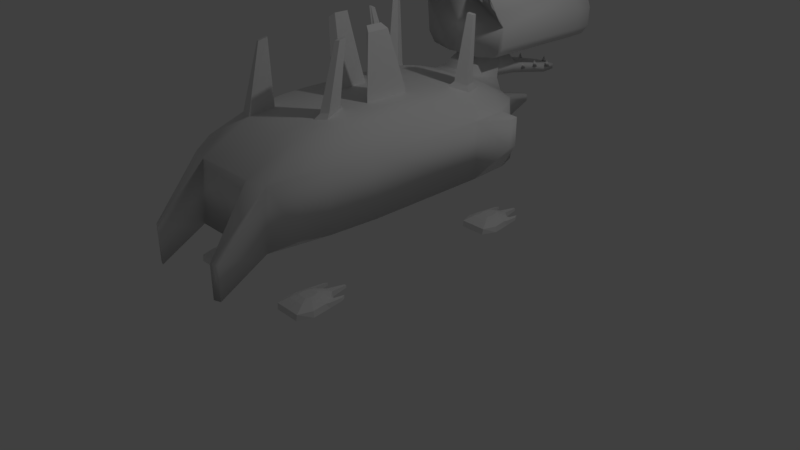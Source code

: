 # Source: e2.blend  (saved by Blender 2.78.0; exported with 4.5.12 LTS)
import bpy
from mathutils import Matrix  # noqa: F401  (used for matrix-valued properties, if any)

bpy.ops.wm.read_factory_settings(use_empty=True)
scene = bpy.context.scene
scene.name = 'Scene'

# ---- collections
col_collection_1 = bpy.data.collections.new('Collection 1'); scene.collection.children.link(col_collection_1)

# ---- materials (node trees are filled in below, after node groups)
mat_body_mat = bpy.data.materials.new('body-mat')
mat_body_mat.alpha_threshold = 0.0
mat_body_mat.use_transparent_shadow = False
mat_body_mat.roughness = 0.5
mat_head_mat = bpy.data.materials.new('head-mat')
mat_head_mat.alpha_threshold = 0.0
mat_head_mat.use_transparent_shadow = False
mat_head_mat.roughness = 0.5
mat_pins_mat = bpy.data.materials.new('pins-mat')
mat_pins_mat.alpha_threshold = 0.0
mat_pins_mat.use_transparent_shadow = False
mat_pins_mat.roughness = 0.5
mat_foot_mat = bpy.data.materials.new('foot-mat')
mat_foot_mat.alpha_threshold = 0.0
mat_foot_mat.use_transparent_shadow = False
mat_foot_mat.roughness = 0.5

# ---- material node trees

# ---- world
world_world = bpy.data.worlds.new('World'); scene.world = world_world
world_world.color = (0.05088, 0.05088, 0.05088)
world_world.use_sun_shadow = False
world_world.sun_shadow_jitter_overblur = 0.0
world_world.cycles.sampling_method = 'MANUAL'

# ---- cameras
cam_camera = bpy.data.cameras.new('Camera')
cam_camera.clip_end = 100.0
cam_camera.lens = 35.0
cam_camera.sensor_width = 32.0
cam_camera.sensor_height = 18.0
cam_camera.ortho_scale = 7.314
cam_camera.dof.focus_distance = 0.0
cam_camera.dof.aperture_fstop = 128.0

# ---- lights
light_lamp = bpy.data.lights.new('Lamp', 'POINT')
light_lamp.transmission_factor = 0.0
light_lamp.cutoff_distance = 30.0
light_lamp.energy = 100.0
light_lamp.shadow_buffer_clip_start = 1.001
light_lamp.shadow_soft_size = 0.1
light_lamp.shadow_maximum_resolution = 0.006
light_lamp.use_absolute_resolution = True

# ---- meshes
me_cube_006 = bpy.data.meshes.new('Cube.006')
me_cube_006.from_pydata([(0.2975, -0.738, 2.629), (0.51, -0.7069, 2.629), (0.9937, -0.3652, 0.6507), (0.4046, -1.041, 0.4525), (0.9502, -0.6865, 0.6507), (0.8446, -0.8446, 0.6507), (0.682, -1.002, 0.4525), (0.4099, -1.006, 1.963), (0.9608, -0.3817, 2.109), (0.6648, -0.9672, 1.963), (0.8174, -0.8174, 2.109), (0.92, -0.6639, 2.109), (-0.4037, -1.039, 0.4361), (-0.9937, -0.4412, 0.6507), (-0.6829, -0.9986, 0.4361), (-0.8446, -0.8598, 0.6507), (-0.9502, -0.7625, 0.6507), (-0.9608, -0.4501, 2.109), (-0.4092, -1.003, 1.965), (-0.92, -0.7323, 2.109), (-0.8174, -0.8288, 2.109), (-0.6655, -0.9647, 1.965), (-1.025, 0.401, 0.6874), (-0.3687, 1.003, 0.6277), (-0.9856, 0.6885, 0.6874), (-0.8446, 0.8446, 0.6507), (-0.6865, 0.9502, 0.6507), (-0.401, 0.9792, 2.138), (-0.9926, 0.407, 2.141), (-0.6639, 0.92, 2.109), (-0.8174, 0.8174, 2.109), (-0.9543, 0.6701, 2.141), (0.3687, 1.003, 0.6277), (1.026, 0.4124, 0.7029), (0.6865, 0.9502, 0.6507), (0.8446, 0.8446, 0.6507), (0.987, 0.6871, 0.7029), (0.9935, 0.4161, 2.141), (0.401, 0.9792, 2.138), (0.9555, 0.6689, 2.141), (0.8174, 0.8174, 2.109), (0.6639, 0.92, 2.109), (0.6261, -0.6261, 2.633), (0.7049, -0.5082, 2.633), (0.738, -0.2975, 2.629), (-0.2873, -0.7304, 2.72), (-0.4807, -0.7008, 2.708), (-0.6261, -0.6261, 2.633), (-0.7069, -0.5214, 2.629), (-0.738, -0.3089, 2.629), (-0.51, 0.7069, 2.629), (-0.3105, 0.7353, 2.633), (-0.6261, 0.6261, 2.633), (-0.7049, 0.5082, 2.633), (-0.738, 0.2975, 2.629), (0.7049, 0.5082, 2.633), (0.738, 0.2975, 2.629), (0.6261, 0.6261, 2.633), (0.51, 0.7069, 2.629), (0.3105, 0.7353, 2.633), (-0.2222, -0.5783, 2.811), (-0.3771, -0.557, 2.815), (0.5723, -0.2284, 2.815), (0.551, -0.3973, 2.815), (0.4911, -0.4911, 2.815), (0.3973, -0.551, 2.815), (0.2284, -0.5723, 2.815), (-0.4894, -0.4894, 2.815), (-0.548, -0.3954, 2.815), (-0.5723, -0.2284, 2.815), (-0.3954, 0.548, 2.815), (-0.2284, 0.5723, 2.815), (-0.4894, 0.4894, 2.815), (-0.551, 0.3973, 2.815), (-0.5723, 0.2284, 2.815), (0.551, 0.3973, 2.815), (0.5723, 0.2284, 2.815), (0.4894, 0.4894, 2.815), (0.3954, 0.548, 2.815), (0.2284, 0.5723, 2.815), (-1.181, 0.6819, 1.275), (-1.181, 0.6819, 2.082), (-1.196, 0.6047, 2.082), (-1.196, 0.6047, 1.275), (1.19, 0.6743, 2.104), (1.204, 0.603, 2.104), (1.204, 0.603, 1.358), (1.19, 0.6743, 1.358), (-0.3319, 0.9794, 2.454), (0.3319, 0.9794, 2.454), (-0.2701, 0.787, 2.684), (0.2701, 0.787, 2.684), (-0.2164, 1.065, 2.983), (0.2164, 1.065, 2.983), (-0.1799, 0.9386, 3.134), (0.1799, 0.9386, 3.134), (-0.6403, -1.269, -0.3583), (-0.5511, -1.286, -0.3583), (-0.5511, -1.286, 0.5738), (-0.6403, -1.269, 0.5738), (0.6366, -1.288, 0.5805), (0.5548, -1.305, 0.5805), (0.5548, -1.305, -0.2746), (0.6366, -1.288, -0.2746), (-0.1924, 1.119, 1.702), (-0.1924, 1.119, 0.9325), (0.1924, 1.119, 0.9325), (0.1924, 1.119, 1.702), (-0.04567, 1.486, 1.409), (-0.04567, 1.486, 1.226), (0.04567, 1.486, 1.226), (0.04567, 1.486, 1.409)], [], [(3, 7, 18, 12), (32, 23, 105, 106), (44, 56, 76, 62), (7, 3, 102, 101), (9, 6, 5, 10), (10, 5, 4, 11), (11, 4, 2, 8), (22, 24, 25, 26, 23, 32, 34, 35, 36, 33, 2, 4, 5, 6, 3, 12, 14, 15, 16, 13), (18, 21, 99, 98), (14, 21, 20, 15), (15, 20, 19, 16), (16, 19, 17, 13), (13, 17, 28, 22), (27, 23, 26, 29), (29, 26, 25, 30), (30, 25, 24, 31), (24, 22, 83, 80), (30, 31, 53, 52), (33, 36, 87, 86), (39, 36, 35, 40), (40, 35, 34, 41), (41, 34, 32, 38), (33, 37, 8, 2), (20, 21, 46, 47), (17, 19, 48, 49), (40, 41, 58, 57), (37, 39, 55, 56), (10, 11, 43, 42), (27, 29, 50, 51), (18, 7, 0, 45), (41, 38, 59, 58), (51, 59, 91, 90), (21, 18, 45, 46), (31, 28, 54, 53), (28, 17, 49, 54), (7, 9, 1, 0), (19, 20, 47, 48), (39, 40, 57, 55), (29, 30, 52, 50), (8, 37, 56, 44), (9, 10, 42, 1), (11, 8, 44, 43), (49, 48, 68, 69), (48, 47, 67, 68), (53, 54, 74, 73), (1, 42, 64, 65), (58, 59, 79, 78), (43, 44, 62, 63), (50, 52, 72, 70), (57, 58, 78, 77), (51, 50, 70, 71), (56, 55, 75, 76), (0, 1, 65, 66), (45, 0, 66, 60), (54, 49, 69, 74), (59, 51, 71, 79), (52, 53, 73, 72), (47, 46, 61, 67), (42, 43, 63, 64), (46, 45, 60, 61), (55, 57, 77, 75), (81, 80, 83, 82), (22, 28, 82, 83), (31, 24, 80, 81), (28, 31, 81, 82), (85, 86, 87, 84), (36, 39, 84, 87), (39, 37, 85, 84), (37, 33, 86, 85), (88, 90, 94, 92), (59, 38, 89, 91), (38, 27, 88, 89), (27, 51, 90, 88), (93, 92, 94, 95), (91, 89, 93, 95), (89, 88, 92, 93), (90, 91, 95, 94), (97, 98, 99, 96), (21, 14, 96, 99), (14, 12, 97, 96), (12, 18, 98, 97), (101, 102, 103, 100), (3, 6, 103, 102), (6, 9, 100, 103), (9, 7, 101, 100), (106, 105, 109, 110), (23, 27, 104, 105), (27, 38, 107, 104), (38, 32, 106, 107), (109, 108, 111, 110), (104, 107, 111, 108), (105, 104, 108, 109), (107, 106, 110, 111), (60, 66, 65, 64, 63, 62, 76, 75, 77, 78, 79, 71, 70, 72, 73, 74, 69, 68, 67, 61)])
me_cube_006.polygons.foreach_set('use_smooth', [True] * 94)
_uv = me_cube_006.uv_layers.new(name='UVMap')
_uv.uv.foreach_set('vector', [0.3756, 0.4194, 0.3798, 0.1611, 0.5107, 0.1679, 0.5047, 0.4293, 0.7345, 0.002511, 0.8536, 0.0, 0.8276, 0.0535, 0.7655, 0.05482, 0.1326, 0.5129, 0.2285, 0.5224, 0.2131, 0.557, 0.1395, 0.5497, 0.9635, 0.5747, 0.9635, 0.8352, 0.9261, 0.9572, 0.9228, 0.8099, 0.03312, 0.3892, 0.04841, 0.1286, 0.07268, 0.1617, 0.05683, 0.4134, 0.05683, 0.4134, 0.07268, 0.1617, 0.09925, 0.1619, 0.08263, 0.4136, 0.08263, 0.4136, 0.09925, 0.1619, 0.1514, 0.1661, 0.1285, 0.4172, 0.3202, 0.6788, 0.3265, 0.6289, 0.3493, 0.6023, 0.3748, 0.5839, 0.4263, 0.5749, 0.5458, 0.5747, 0.5973, 0.5835, 0.6229, 0.6018, 0.646, 0.6284, 0.6525, 0.676, 0.6474, 0.8117, 0.6405, 0.8675, 0.6234, 0.8949, 0.597, 0.9249, 0.5521, 0.9319, 0.4212, 0.9319, 0.3759, 0.925, 0.3498, 0.8981, 0.3327, 0.8812, 0.3255, 0.8255, 0.5107, 0.1679, 0.5527, 0.1688, 0.5367, 0.4161, 0.522, 0.4159, 0.5504, 0.4303, 0.5527, 0.1688, 0.581, 0.1409, 0.5805, 0.3903, 0.5805, 0.3903, 0.581, 0.1409, 0.6, 0.1384, 0.6, 0.3878, 0.0, 0.9447, 0.005918, 0.6928, 0.05076, 0.6946, 0.0511, 0.9467, 0.0511, 0.9467, 0.05076, 0.6946, 0.1884, 0.6921, 0.1864, 0.9435, 0.8634, 0.2627, 0.8536, 0.0, 0.9042, 0.002979, 0.9049, 0.2568, 0.9049, 0.2568, 0.9042, 0.002979, 0.9284, 0.002569, 0.9284, 0.2564, 0.2574, 0.6947, 0.2608, 0.9467, 0.2334, 0.9433, 0.2315, 0.692, 0.9754, 0.2356, 0.9284, 0.2356, 0.959, 0.1391, 0.9717, 0.139, 0.2574, 0.6947, 0.2315, 0.692, 0.2095, 0.6008, 0.2298, 0.5992, 0.2763, 0.1868, 0.3202, 0.1921, 0.3113, 0.3001, 0.2999, 0.2987, 0.6403, 0.2683, 0.6308, 0.01808, 0.6557, 0.008321, 0.6645, 0.262, 0.6645, 0.262, 0.6557, 0.008321, 0.6826, 0.007655, 0.6906, 0.2613, 0.6906, 0.2613, 0.6826, 0.007655, 0.7345, 0.002511, 0.7339, 0.2655, 0.2763, 0.1868, 0.2569, 0.4349, 0.1285, 0.4172, 0.1514, 0.1661, 0.581, 0.1409, 0.5527, 0.1688, 0.5323, 0.03133, 0.5573, 0.04282, 0.05076, 0.6946, 0.005918, 0.6928, 0.04351, 0.5985, 0.07726, 0.5999, 0.6645, 0.262, 0.6906, 0.2613, 0.7143, 0.3516, 0.6946, 0.3527, 0.2569, 0.4349, 0.2972, 0.4398, 0.262, 0.5271, 0.2285, 0.5224, 0.05683, 0.4134, 0.08263, 0.4136, 0.09831, 0.5109, 0.07849, 0.5107, 0.8634, 0.2627, 0.9049, 0.2568, 0.879, 0.3482, 0.8472, 0.3494, 0.5107, 0.1679, 0.3798, 0.1611, 0.4068, 0.03921, 0.5007, 0.02858, 0.6906, 0.2613, 0.7339, 0.2655, 0.7469, 0.3515, 0.7143, 0.3516, 0.6864, 0.4382, 0.6864, 0.5449, 0.6766, 0.5369, 0.6766, 0.444, 0.5527, 0.1688, 0.5107, 0.1679, 0.5007, 0.02858, 0.5323, 0.03133, 0.2315, 0.692, 0.1884, 0.6921, 0.175, 0.6016, 0.2095, 0.6008, 0.1884, 0.6921, 0.05076, 0.6946, 0.07726, 0.5999, 0.175, 0.6016, 0.3798, 0.1611, 0.3401, 0.1575, 0.3737, 0.03622, 0.4068, 0.03921, 0.6, 0.1384, 0.581, 0.1409, 0.5573, 0.04282, 0.573, 0.04044, 0.2972, 0.4398, 0.3202, 0.4395, 0.2802, 0.5308, 0.262, 0.5271, 0.9049, 0.2568, 0.9284, 0.2564, 0.8967, 0.3485, 0.879, 0.3482, 0.1285, 0.4172, 0.2569, 0.4349, 0.2285, 0.5224, 0.1326, 0.5129, 0.3401, 0.1575, 0.3202, 0.126, 0.3573, 0.03172, 0.3737, 0.03622, 0.08263, 0.4136, 0.1285, 0.4172, 0.1326, 0.5129, 0.09831, 0.5109, 0.07726, 0.5999, 0.04351, 0.5985, 0.06641, 0.563, 0.09296, 0.564, 0.6525, 0.6122, 0.6657, 0.5941, 0.6891, 0.6215, 0.6795, 0.6378, 0.2095, 0.6008, 0.175, 0.6016, 0.1666, 0.5653, 0.1942, 0.5652, 0.8496, 0.5801, 0.8683, 0.5941, 0.8477, 0.6212, 0.8326, 0.6109, 0.7143, 0.3516, 0.7469, 0.3515, 0.7587, 0.3832, 0.7314, 0.3838, 0.09831, 0.5109, 0.1326, 0.5129, 0.1395, 0.5497, 0.1121, 0.5474, 0.6832, 0.8245, 0.6645, 0.8106, 0.6882, 0.7907, 0.7033, 0.8008, 0.8671, 0.8106, 0.8482, 0.8245, 0.8313, 0.8008, 0.8466, 0.7907, 0.8472, 0.3494, 0.879, 0.3482, 0.859, 0.3812, 0.8324, 0.3817, 0.2285, 0.5224, 0.262, 0.5271, 0.2401, 0.5601, 0.2131, 0.557, 0.4068, 0.03921, 0.3737, 0.03622, 0.3964, 0.0, 0.4228, 0.00225, 0.7213, 0.5779, 0.8152, 0.5747, 0.8053, 0.6072, 0.7324, 0.6061, 0.175, 0.6016, 0.07726, 0.5999, 0.09296, 0.564, 0.1666, 0.5653, 0.7469, 0.3515, 0.8472, 0.3494, 0.8324, 0.3817, 0.7587, 0.3832, 0.2298, 0.5992, 0.2095, 0.6008, 0.1942, 0.5652, 0.21, 0.564, 0.6657, 0.5941, 0.6899, 0.5828, 0.7073, 0.6098, 0.6891, 0.6215, 0.8683, 0.5941, 0.8809, 0.6145, 0.8574, 0.6375, 0.8477, 0.6212, 0.6899, 0.5828, 0.7213, 0.5779, 0.7324, 0.6061, 0.7073, 0.6098, 0.262, 0.5271, 0.2802, 0.5308, 0.2543, 0.563, 0.2401, 0.5601, 0.9724, 0.0, 0.9717, 0.139, 0.959, 0.1391, 0.9597, 0.0001136, 0.9661, 0.2356, 0.9661, 0.4835, 0.9284, 0.4785, 0.9312, 0.3412, 1.0, 0.5747, 1.0, 0.8278, 0.9664, 0.7262, 0.9635, 0.5859, 0.8878, 0.4382, 0.8878, 0.4841, 0.8508, 0.4793, 0.8502, 0.4658, 0.2897, 0.4268, 0.2999, 0.2987, 0.3113, 0.3001, 0.3011, 0.4283, 0.6308, 0.01808, 0.6403, 0.2683, 0.6024, 0.2625, 0.6, 0.1328, 0.888, 0.4841, 0.888, 0.5283, 0.8502, 0.5028, 0.8507, 0.4902, 0.2569, 0.4349, 0.2763, 0.1868, 0.2999, 0.2987, 0.2897, 0.4268, 0.6948, 0.9442, 0.6603, 0.9068, 0.6772, 0.8245, 0.6999, 0.849, 0.6999, 0.9075, 0.7471, 0.8245, 0.7419, 0.8803, 0.7071, 0.918, 0.7339, 0.2655, 0.8634, 0.2627, 0.8532, 0.3179, 0.7461, 0.3202, 0.6999, 1.0, 0.6525, 0.9175, 0.6603, 0.9068, 0.6948, 0.9442, 0.7676, 0.4118, 0.8374, 0.4103, 0.8304, 0.4369, 0.7723, 0.4382, 0.7071, 0.918, 0.7419, 0.8803, 0.7471, 0.9752, 0.7242, 0.9999, 0.7461, 0.3202, 0.8532, 0.3179, 0.8374, 0.4103, 0.7676, 0.4118, 0.6766, 0.444, 0.6766, 0.5369, 0.6, 0.5199, 0.6, 0.458, 0.5194, 0.5746, 0.522, 0.4159, 0.5367, 0.4161, 0.5342, 0.5747, 0.3041, 0.563, 0.3041, 0.8269, 0.2642, 0.9632, 0.2608, 0.8026, 0.7927, 0.9625, 0.7471, 0.9625, 0.7677, 0.8245, 0.7823, 0.8245, 0.9228, 0.7098, 0.9228, 0.9739, 0.8809, 0.7355, 0.8844, 0.5747, 0.3449, 0.4056, 0.3425, 0.5512, 0.3299, 0.5499, 0.3323, 0.4043, 0.8502, 0.5644, 0.8059, 0.5644, 0.8094, 0.4382, 0.8224, 0.4382, 0.04841, 0.1286, 0.03312, 0.3892, 0.0, 0.147, 0.0117, 0.0, 0.3401, 0.1575, 0.3798, 0.1611, 0.3449, 0.4056, 0.3323, 0.4043, 0.855, 0.8921, 0.7927, 0.8921, 0.8166, 0.8245, 0.8314, 0.8245, 0.8536, 0.0, 0.8634, 0.2627, 0.8301, 0.1874, 0.8276, 0.0535, 0.8634, 0.2627, 0.7339, 0.2655, 0.768, 0.1888, 0.8301, 0.1874, 0.7339, 0.2655, 0.7345, 0.002511, 0.7655, 0.05482, 0.768, 0.1888, 0.3041, 0.5948, 0.3041, 0.563, 0.3189, 0.563, 0.3189, 0.5948, 0.7927, 0.959, 0.7927, 0.8921, 0.8461, 0.9205, 0.8461, 0.9363, 0.7479, 0.4382, 0.7479, 0.5708, 0.6864, 0.5229, 0.6864, 0.4914, 0.8059, 0.4382, 0.8059, 0.571, 0.7479, 0.5166, 0.7479, 0.485, 0.7324, 0.6061, 0.8053, 0.6072, 0.8326, 0.6109, 0.8477, 0.6212, 0.8574, 0.6375, 0.8606, 0.6666, 0.8602, 0.7456, 0.8566, 0.7748, 0.8466, 0.7907, 0.8313, 0.8008, 0.8043, 0.805, 0.7304, 0.805, 0.7033, 0.8008, 0.6882, 0.7907, 0.6783, 0.7748, 0.675, 0.7456, 0.6754, 0.6666, 0.6795, 0.6378, 0.6891, 0.6215, 0.7073, 0.6098])
me_cube_006.materials.append(mat_body_mat)
me_cube_006.use_remesh_preserve_volume = False
me_cube_006.use_remesh_preserve_attributes = False
me_cube_006.use_mirror_vertex_groups = False
me_cube_006.update()
me_cube_001 = bpy.data.meshes.new('Cube.001')
me_cube_001.from_pydata([(-0.2068, 0.9515, 3.055), (-0.2335, 0.9403, 2.712), (-0.03116, 0.8303, 4.65), (-0.6246, 0.8303, 3.949), (-0.2298, 0.8303, 4.594), (-0.4414, 0.7865, 4.519), (-0.5671, 0.7865, 4.331), (-0.6267, 1.589, 3.966), (-0.02091, 1.589, 4.652), (-0.5704, 1.549, 4.317), (-0.442, 1.549, 4.509), (-0.2314, 1.589, 4.598), (0.6443, 0.8303, 3.949), (0.05081, 0.8303, 4.65), (0.5898, 0.7843, 4.332), (0.4634, 0.7843, 4.521), (0.2495, 0.8303, 4.594), (0.04056, 1.589, 4.652), (0.6463, 1.589, 3.966), (0.2511, 1.589, 4.598), (0.4636, 1.552, 4.511), (0.5926, 1.552, 4.318), (0.2619, 0.8303, 3.067), (0.6367, 0.8303, 3.442), (0.5361, 0.8303, 3.168), (0.6407, 1.589, 3.425), (0.2792, 1.589, 3.063), (0.5417, 1.589, 3.162), (-0.6171, 0.8303, 3.442), (-0.2422, 0.8303, 3.067), (-0.5165, 0.8303, 3.168), (-0.2595, 1.589, 3.063), (-0.621, 1.589, 3.425), (-0.522, 1.589, 3.162), (-0.2496, 1.187, 2.673), (-0.2068, 1.13, 3.055), (0.2484, 0.9403, 2.712), (0.2216, 0.9515, 3.055), (0.2645, 1.187, 2.673), (0.2216, 1.13, 3.055), (0.2484, 1.19, 2.377), (-0.2335, 1.19, 2.377), (-0.2068, 0.9515, 2.435), (0.2216, 0.9515, 2.435), (0.2314, 1.534, 2.329), (-0.2166, 1.534, 2.329), (0.2314, 1.534, 2.109), (-0.2166, 1.534, 2.109), (0.1538, 1.685, 2.198), (-0.139, 1.685, 2.198), (0.1538, 1.685, 2.054), (-0.139, 1.685, 2.054), (0.2062, 1.558, 2.258), (0.2215, 1.535, 2.258), (0.01501, 1.69, 2.181), (0.01501, 1.669, 2.368), (0.05518, 1.676, 2.181), (0.2712, 1.535, 2.258), (0.03984, 1.652, 2.181), (0.2865, 1.558, 2.258), (-0.009814, 1.652, 2.181), (0.2464, 1.552, 2.445), (-0.02516, 1.676, 2.181), (0.2464, 1.573, 2.258), (-0.265, 1.558, 2.258), (-0.2497, 1.535, 2.258), (-0.2, 1.535, 2.258), (-0.1847, 1.558, 2.258), (-0.2249, 1.552, 2.445), (-0.2249, 1.573, 2.258), (0.2062, 1.421, 2.366), (0.2215, 1.398, 2.366), (0.2712, 1.398, 2.366), (0.2865, 1.421, 2.366), (0.2464, 1.415, 2.552), (0.2464, 1.436, 2.366), (-0.265, 1.421, 2.366), (-0.2497, 1.398, 2.366), (-0.2, 1.398, 2.366), (-0.1847, 1.421, 2.366), (-0.2249, 1.415, 2.552), (-0.2249, 1.436, 2.366), (0.2062, 1.294, 2.419), (0.2215, 1.27, 2.419), (0.2712, 1.27, 2.419), (0.2865, 1.294, 2.419), (0.2464, 1.287, 2.606), (0.2464, 1.308, 2.419), (-0.265, 1.294, 2.419), (-0.2497, 1.27, 2.419), (-0.2, 1.27, 2.419), (-0.1847, 1.294, 2.419), (-0.2249, 1.287, 2.606), (-0.2249, 1.308, 2.419), (-0.4897, 1.1, 4.846), (-0.4897, 0.7234, 4.846), (-0.5387, 0.7234, 4.772), (-0.5387, 1.1, 4.772), (0.5262, 0.7159, 4.859), (0.5262, 1.115, 4.859), (0.5781, 1.115, 4.781), (0.5781, 0.7159, 4.781), (-0.02091, 1.744, 4.537), (-0.2117, 1.752, 4.495), (-0.3994, 1.752, 4.369), (-0.5343, 1.744, 4.167), (-0.5852, 1.744, 3.892), (0.2313, 1.752, 4.495), (0.04056, 1.744, 4.537), (0.4191, 1.752, 4.369), (0.5539, 1.744, 4.167), (0.6048, 1.744, 3.892), (0.2585, 1.744, 3.052), (0.5063, 1.744, 3.145), (0.5992, 1.744, 3.393), (-0.4866, 1.744, 3.145), (-0.2388, 1.744, 3.052), (-0.5795, 1.744, 3.393), (-0.01001, 1.866, 3.89), (-0.1179, 1.881, 3.839), (-0.2263, 1.881, 3.767), (-0.3212, 1.866, 3.665), (-0.3525, 1.866, 3.495), (0.1376, 1.881, 3.839), (0.02966, 1.866, 3.89), (0.2459, 1.881, 3.767), (0.3409, 1.866, 3.665), (0.3721, 1.866, 3.495), (0.1594, 1.866, 2.986), (0.3117, 1.866, 3.042), (0.3685, 1.866, 3.195), (-0.292, 1.866, 3.042), (-0.1398, 1.866, 2.986), (-0.3488, 1.866, 3.195), (-0.1787, 1.839, 4.358), (-0.2718, 1.839, 4.296), (0.2914, 1.839, 4.296), (0.1984, 1.839, 4.358), (-0.1026, 1.926, 3.917), (-0.1656, 1.926, 3.875), (0.1852, 1.926, 3.875), (0.1223, 1.926, 3.917)], [], [(28, 3, 7, 32), (1, 0, 35, 34), (22, 24, 23, 12, 14, 15, 16, 13, 2, 4, 5, 6, 3, 28, 30, 29), (19, 20, 109, 107), (2, 8, 11, 4), (4, 11, 10, 5), (9, 6, 96, 97), (6, 9, 7, 3), (17, 13, 16, 19), (19, 16, 15, 20), (20, 15, 98, 99), (21, 14, 12, 18), (17, 8, 2, 13), (22, 26, 27, 24), (24, 27, 25, 23), (25, 18, 12, 23), (31, 29, 30, 33), (33, 30, 28, 32), (31, 26, 22, 29), (34, 35, 39, 38), (38, 39, 37, 36), (36, 37, 0, 1), (36, 1, 42, 43), (39, 35, 0, 37), (41, 40, 43, 42), (38, 36, 43, 40), (38, 40, 46, 44), (1, 34, 41, 42), (44, 46, 50, 48), (41, 34, 45, 47), (34, 38, 44, 45), (40, 41, 47, 46), (49, 48, 50, 51), (47, 45, 49, 51), (45, 44, 48, 49), (46, 47, 51, 50), (66, 68, 65), (52, 61, 63), (54, 55, 56), (67, 68, 66), (53, 61, 52), (56, 55, 58), (64, 68, 69), (57, 61, 53), (58, 55, 60), (59, 61, 57), (63, 61, 59), (60, 55, 62), (65, 68, 64), (63, 59, 57, 53, 52), (62, 55, 54), (54, 56, 58, 60, 62), (69, 68, 67), (69, 67, 66, 65, 64), (78, 80, 77), (70, 74, 75), (79, 80, 78), (71, 74, 70), (76, 80, 81), (72, 74, 71), (73, 74, 72), (75, 74, 73), (77, 80, 76), (75, 73, 72, 71, 70), (81, 80, 79), (81, 79, 78, 77, 76), (90, 92, 89), (82, 86, 87), (91, 92, 90), (83, 86, 82), (88, 92, 93), (84, 86, 83), (85, 86, 84), (87, 86, 85), (89, 92, 88), (87, 85, 84, 83, 82), (93, 92, 91), (93, 91, 90, 89, 88), (95, 94, 97, 96), (5, 10, 94, 95), (6, 5, 95, 96), (10, 9, 97, 94), (99, 98, 101, 100), (21, 20, 99, 100), (15, 14, 101, 98), (14, 21, 100, 101), (117, 106, 122, 133), (11, 8, 102, 103), (31, 33, 115, 116), (25, 27, 113, 114), (33, 32, 117, 115), (32, 7, 106, 117), (8, 17, 108, 102), (10, 11, 103, 104), (7, 9, 105, 106), (20, 21, 110, 109), (27, 26, 112, 113), (17, 19, 107, 108), (18, 25, 114, 111), (26, 31, 116, 112), (21, 18, 111, 110), (9, 10, 104, 105), (132, 131, 133, 122, 121, 120, 119, 118, 124, 123, 125, 126, 127, 130, 129, 128), (106, 105, 121, 122), (113, 112, 128, 129), (102, 108, 124, 118), (112, 116, 132, 128), (105, 104, 120, 121), (110, 111, 127, 126), (115, 117, 133, 131), (116, 115, 131, 132), (120, 104, 135, 139), (103, 102, 118, 119), (109, 110, 126, 125), (111, 114, 130, 127), (103, 119, 138, 134), (108, 107, 123, 124), (114, 113, 129, 130), (135, 134, 138, 139), (137, 136, 140, 141), (109, 125, 140, 136), (125, 123, 141, 140), (119, 120, 139, 138), (107, 109, 136, 137), (104, 103, 134, 135), (123, 107, 137, 141)])
me_cube_001.polygons.foreach_set('use_smooth', [True] * 126)
_uv = me_cube_001.uv_layers.new(name='UVMap')
_uv.uv.foreach_set('vector', [0.01317, 0.1, 0.01349, 0.2671, 0.2532, 0.2725, 0.2528, 0.09435, 0.8471, 0.5499, 0.9332, 0.543, 0.9348, 0.5934, 0.8379, 0.6059, 0.9021, 0.01545, 0.9515, 0.03274, 0.9696, 0.07987, 0.9709, 0.167, 0.9611, 0.2338, 0.9384, 0.2663, 0.8998, 0.2778, 0.8641, 0.2874, 0.8493, 0.2874, 0.8135, 0.2778, 0.7754, 0.2659, 0.7528, 0.2335, 0.7424, 0.167, 0.7438, 0.07987, 0.7619, 0.03274, 0.8113, 0.01545, 0.4981, 0.7396, 0.4981, 0.7883, 0.4603, 0.7892, 0.4709, 0.7427, 0.6567, 0.6821, 0.4962, 0.6882, 0.4951, 0.6454, 0.6557, 0.6416, 0.6557, 0.6416, 0.4951, 0.6454, 0.5025, 0.6023, 0.6639, 0.5983, 0.9506, 0.9764, 0.7784, 0.9716, 0.7656, 0.8675, 0.8507, 0.8682, 0.001154, 0.392, 0.242, 0.3874, 0.2532, 0.2725, 0.01349, 0.2671, 0.4965, 0.7008, 0.6571, 0.6988, 0.6582, 0.7392, 0.4981, 0.7396, 0.4981, 0.7396, 0.6582, 0.7392, 0.669, 0.7824, 0.4981, 0.7883, 0.9525, 0.7701, 0.7791, 0.771, 0.7663, 0.8503, 0.8515, 0.851, 0.2428, 0.3878, 0.0003809, 0.3924, 0.01347, 0.2671, 0.2532, 0.2726, 0.4965, 0.7008, 0.4962, 0.6882, 0.6567, 0.6821, 0.6571, 0.6988, 0.007348, 0.7548, 0.1432, 0.7546, 0.1407, 0.8046, 0.004843, 0.807, 0.01492, 0.008275, 0.2545, 0.006535, 0.2528, 0.09444, 0.01314, 0.1001, 0.2528, 0.09444, 0.2532, 0.2726, 0.01347, 0.2671, 0.01314, 0.1001, 0.1406, 0.6521, 0.004925, 0.6589, -0.0002162, 0.6068, 0.1356, 0.6023, 0.2545, 0.006502, 0.01492, 0.008275, 0.01317, 0.1, 0.2528, 0.09435, 0.1406, 0.6521, 0.1432, 0.7546, 0.007348, 0.7548, 0.004925, 0.6589, 0.4136, 0.554, 0.3169, 0.5428, 0.3169, 0.4316, 0.4137, 0.4205, 0.838, 0.3688, 0.9348, 0.3814, 0.9332, 0.4318, 0.8471, 0.4248, 0.8471, 0.4248, 0.9332, 0.4318, 0.9332, 0.543, 0.8471, 0.5499, 0.8471, 0.4248, 0.8471, 0.5499, 0.7778, 0.543, 0.7778, 0.4318, 0.9796, 0.4336, 0.9796, 0.5411, 0.9332, 0.543, 0.9332, 0.4318, 0.7169, 0.5499, 0.7169, 0.4248, 0.7778, 0.4318, 0.7778, 0.543, 0.838, 0.3688, 0.8471, 0.4248, 0.7778, 0.4318, 0.7631, 0.3689, 0.838, 0.3688, 0.7631, 0.3689, 0.6966, 0.2813, 0.7523, 0.2805, 0.8471, 0.5499, 0.8379, 0.6059, 0.7631, 0.6059, 0.7778, 0.543, 0.7523, 0.2805, 0.6966, 0.2813, 0.6838, 0.2415, 0.7201, 0.241, 0.7631, 0.6059, 0.8379, 0.6059, 0.7522, 0.6942, 0.6966, 0.6934, 0.4136, 0.554, 0.4137, 0.4205, 0.509, 0.4291, 0.509, 0.5454, 0.7169, 0.4248, 0.7169, 0.5499, 0.6245, 0.5455, 0.6245, 0.4292, 0.5483, 0.5241, 0.5484, 0.4506, 0.5854, 0.4494, 0.5854, 0.5254, 0.6966, 0.6934, 0.7522, 0.6942, 0.7202, 0.7338, 0.6838, 0.7333, 0.509, 0.5454, 0.509, 0.4291, 0.5484, 0.4506, 0.5483, 0.5241, 0.6245, 0.4292, 0.6245, 0.5455, 0.5854, 0.5254, 0.5854, 0.4494, 0.06704, 0.9274, 0.114, 0.9337, 0.06704, 0.9399, 0.06113, 0.9436, 0.01288, 0.9329, 0.05736, 0.9336, 0.05716, 0.9337, 0.01269, 0.9343, 0.06093, 0.9236, 0.06093, 0.9236, 0.08848, 0.8852, 0.06704, 0.9274, 0.06723, 0.9398, 0.0889, 0.9819, 0.06113, 0.9436, 0.06093, 0.9236, 0.08836, 0.8852, 0.06704, 0.9274, 0.06093, 0.9438, 0.01269, 0.9343, 0.05716, 0.9337, 0.06723, 0.9273, 0.1142, 0.9336, 0.06723, 0.9398, 0.06704, 0.9274, 0.1141, 0.9333, 0.06704, 0.9399, 0.06113, 0.9235, 0.08856, 0.885, 0.06723, 0.9273, 0.05736, 0.9336, 0.01288, 0.9329, 0.06113, 0.9235, 0.06704, 0.9399, 0.0887, 0.982, 0.06093, 0.9438, 0.06704, 0.9399, 0.0887, 0.982, 0.06093, 0.9438, 0.05736, 0.9336, 0.06113, 0.9235, 0.06723, 0.9273, 0.06723, 0.9398, 0.06113, 0.9436, 0.06093, 0.9438, 0.01269, 0.9343, 0.05716, 0.9337, 0.05716, 0.9337, 0.06093, 0.9236, 0.06704, 0.9274, 0.06704, 0.9399, 0.06093, 0.9438, 0.05716, 0.9337, 0.01269, 0.9343, 0.06093, 0.9236, 0.05716, 0.9337, 0.06093, 0.9236, 0.06704, 0.9274, 0.06704, 0.9399, 0.06093, 0.9438, 0.06704, 0.9274, 0.1141, 0.9341, 0.06704, 0.9399, 0.06113, 0.9436, 0.01288, 0.9329, 0.05736, 0.9336, 0.06093, 0.9236, 0.08848, 0.8852, 0.06704, 0.9274, 0.06723, 0.9398, 0.08877, 0.982, 0.06113, 0.9436, 0.06093, 0.9438, 0.01269, 0.9343, 0.05716, 0.9337, 0.06723, 0.9273, 0.1142, 0.9332, 0.06723, 0.9398, 0.06113, 0.9235, 0.08888, 0.8852, 0.06723, 0.9273, 0.05736, 0.9336, 0.01288, 0.9329, 0.06113, 0.9235, 0.06704, 0.9399, 0.0889, 0.9819, 0.06093, 0.9438, 0.05736, 0.9336, 0.06113, 0.9235, 0.06723, 0.9273, 0.06723, 0.9398, 0.06113, 0.9436, 0.05716, 0.9337, 0.01269, 0.9343, 0.06093, 0.9236, 0.05716, 0.9337, 0.06093, 0.9236, 0.06704, 0.9274, 0.06704, 0.9399, 0.06093, 0.9438, 0.06683, 0.9273, 0.1138, 0.9331, 0.06683, 0.9398, 0.06113, 0.9436, 0.01288, 0.9329, 0.05736, 0.9336, 0.06073, 0.9235, 0.08848, 0.8852, 0.06683, 0.9273, 0.06723, 0.9398, 0.0889, 0.9819, 0.06113, 0.9436, 0.06073, 0.9436, 0.01248, 0.9342, 0.05695, 0.9336, 0.06723, 0.9273, 0.1142, 0.934, 0.06723, 0.9398, 0.06113, 0.9235, 0.08888, 0.8852, 0.06723, 0.9273, 0.05736, 0.9336, 0.01288, 0.9329, 0.06113, 0.9235, 0.06683, 0.9398, 0.08849, 0.9819, 0.06073, 0.9436, 0.05736, 0.9336, 0.06113, 0.9235, 0.06723, 0.9273, 0.06723, 0.9398, 0.06113, 0.9436, 0.05695, 0.9336, 0.01248, 0.9342, 0.06073, 0.9235, 0.05695, 0.9336, 0.06073, 0.9235, 0.06683, 0.9273, 0.06683, 0.9398, 0.06073, 0.9436, 0.7663, 0.8503, 0.8515, 0.851, 0.8507, 0.8682, 0.7656, 0.8675, 0.7791, 0.771, 0.9525, 0.7701, 0.8515, 0.851, 0.7663, 0.8503, 0.7578, 0.846, 0.7291, 0.8893, 0.746, 0.9664, 0.7578, 0.9486, 0.9525, 0.9313, 0.9506, 0.9764, 0.8507, 0.8682, 0.8515, 0.851, 0.8515, 0.851, 0.7663, 0.8503, 0.7656, 0.8675, 0.8507, 0.8682, 0.9506, 0.9764, 0.9525, 0.9313, 0.8515, 0.851, 0.8507, 0.8682, 0.7291, 0.8893, 0.7578, 0.846, 0.7578, 0.9486, 0.746, 0.9664, 0.7784, 0.9716, 0.9506, 0.9764, 0.8507, 0.8682, 0.7656, 0.8675, 0.1638, 0.5602, 0.192, 0.471, 0.2057, 0.559, 0.1888, 0.6127, 0.4951, 0.6454, 0.4962, 0.6882, 0.4633, 0.689, 0.4607, 0.6502, 0.1406, 0.6521, 0.1356, 0.6023, 0.1642, 0.6083, 0.1689, 0.6554, 0.2528, 0.09444, 0.2545, 0.006535, 0.3043, 0.0003809, 0.3026, 0.08337, 0.2545, 0.006502, 0.2528, 0.09435, 0.3027, 0.0833, 0.3043, 0.0003628, 0.2528, 0.09435, 0.2532, 0.2725, 0.303, 0.2478, 0.3027, 0.0833, 0.4962, 0.6882, 0.4965, 0.7008, 0.4636, 0.7015, 0.4633, 0.689, 0.5025, 0.6023, 0.4951, 0.6454, 0.4607, 0.6502, 0.4598, 0.612, 0.2532, 0.2725, 0.242, 0.3874, 0.3043, 0.3376, 0.303, 0.2478, 0.4981, 0.7883, 0.4848, 0.8206, 0.4326, 0.8243, 0.4603, 0.7892, 0.1407, 0.8046, 0.1432, 0.7546, 0.1713, 0.75, 0.169, 0.7972, 0.4965, 0.7008, 0.4981, 0.7396, 0.4709, 0.7427, 0.4636, 0.7015, 0.2532, 0.2726, 0.2528, 0.09444, 0.3026, 0.08337, 0.303, 0.2479, 0.1432, 0.7546, 0.1406, 0.6521, 0.1689, 0.6554, 0.1713, 0.75, 0.2428, 0.3878, 0.2532, 0.2726, 0.303, 0.2479, 0.3043, 0.3376, 0.4791, 0.5746, 0.5025, 0.6023, 0.4598, 0.612, 0.4274, 0.5838, 0.1938, 0.6794, 0.2013, 0.6561, 0.223, 0.647, 0.2661, 0.6453, 0.2904, 0.6495, 0.3051, 0.6635, 0.3159, 0.6796, 0.3239, 0.6958, 0.324, 0.7018, 0.3169, 0.7183, 0.3069, 0.735, 0.293, 0.7497, 0.2688, 0.7551, 0.2257, 0.7556, 0.2037, 0.7476, 0.1949, 0.7247, 0.192, 0.471, 0.2168, 0.4253, 0.2209, 0.5308, 0.2057, 0.559, 0.169, 0.7972, 0.1713, 0.75, 0.1949, 0.7247, 0.1937, 0.7595, 0.4633, 0.689, 0.4636, 0.7015, 0.324, 0.7018, 0.3239, 0.6958, 0.1713, 0.75, 0.1689, 0.6554, 0.1938, 0.6794, 0.1949, 0.7247, 0.2168, 0.4253, 0.2515, 0.3983, 0.2428, 0.5195, 0.2209, 0.5308, 0.243, 0.9733, 0.2126, 0.9306, 0.2195, 0.8412, 0.2381, 0.8675, 0.1642, 0.6083, 0.1638, 0.5602, 0.1888, 0.6127, 0.1908, 0.6447, 0.1689, 0.6554, 0.1642, 0.6083, 0.1908, 0.6447, 0.1938, 0.6794, 0.2428, 0.5195, 0.2515, 0.3983, 0.2669, 0.4219, 0.2583, 0.5056, 0.4531, 0.6506, 0.4633, 0.689, 0.3239, 0.6958, 0.3122, 0.6731, 0.2812, 0.9963, 0.243, 0.9733, 0.2381, 0.8675, 0.2619, 0.8762, 0.2126, 0.9306, 0.1737, 0.8456, 0.1961, 0.7901, 0.2195, 0.8412, 0.4531, 0.6506, 0.3122, 0.6731, 0.326, 0.6589, 0.419, 0.6439, 0.4636, 0.7015, 0.4554, 0.7404, 0.3135, 0.7249, 0.324, 0.7018, 0.1737, 0.8456, 0.169, 0.7972, 0.1937, 0.7595, 0.1961, 0.7901, 0.4304, 0.6189, 0.431, 0.6414, 0.3424, 0.6029, 0.342, 0.5876, 0.4381, 0.747, 0.4331, 0.7692, 0.3399, 0.7797, 0.3433, 0.7646, 0.2812, 0.9963, 0.2619, 0.8762, 0.2804, 0.8877, 0.2964, 0.9705, 0.2619, 0.8762, 0.2831, 0.8797, 0.2895, 0.8877, 0.2804, 0.8877, 0.2627, 0.5128, 0.2428, 0.5195, 0.2583, 0.5056, 0.2676, 0.5037, 0.4709, 0.7427, 0.4603, 0.7892, 0.4331, 0.7692, 0.4381, 0.747, 0.4598, 0.612, 0.4607, 0.6502, 0.431, 0.6414, 0.4304, 0.6189, 0.3135, 0.7249, 0.4554, 0.7404, 0.4217, 0.7488, 0.328, 0.7384])
me_cube_001.materials.append(mat_head_mat)
me_cube_001.use_remesh_preserve_volume = False
me_cube_001.use_remesh_preserve_attributes = False
me_cube_001.use_mirror_vertex_groups = False
me_cube_001.update()
me_cube_000 = bpy.data.meshes.new('Cube.000')
me_cube_000.from_pydata([(-0.2873, -0.7304, 2.72), (-0.4807, -0.7008, 2.708), (0.7049, 0.5082, 2.633), (0.6261, 0.6261, 2.633), (-0.2222, -0.5783, 2.892), (-0.3771, -0.557, 2.882), (0.4911, -0.4911, 2.818), (0.3973, -0.551, 2.815), (0.551, 0.3973, 2.815), (0.4894, 0.4894, 2.815), (0.3715, -0.1556, 2.926), (0.314, -0.314, 2.861), (0.2549, -0.3535, 2.861), (-0.2818, 0.3471, 2.929), (-0.3368, 0.3103, 2.747), (0.3715, 0.1394, 2.926), (0.2352, -0.0958, 3.134), (-0.1973, 0.219, 3.13), (-0.2302, 0.197, 2.744), (0.2352, 0.07554, 3.134), (-0.6703, 0.5035, 2.631), (-0.6133, 0.5888, 2.637), (-0.5224, 0.5026, 2.811), (0.6272, 0.5787, 2.796), (0.6772, 0.504, 2.796), (0.5469, 0.5031, 2.919), (0.5906, 0.4376, 2.919), (-0.5718, 0.4285, 2.752), (-0.6754, 0.5127, 2.783), (-0.6251, 0.5879, 2.783), (-0.5884, 0.4461, 2.908), (-0.5444, 0.5119, 2.908), (-0.7195, 0.5635, 4.412), (-0.695, 0.6001, 4.412), (-0.6772, 0.5314, 4.472), (-0.6561, 0.5631, 4.472), (0.7089, 0.54, 4.494), (0.7324, 0.5048, 4.494), (0.6715, 0.5045, 4.551), (0.6918, 0.4741, 4.551), (0.3716, 0.005833, 4.405), (0.3716, -0.1409, 4.405), (0.3005, -0.01491, 4.523), (0.3005, -0.1202, 4.523), (0.4886, -0.4783, 2.943), (0.4295, -0.5178, 2.943), (0.3668, -0.3491, 2.943), (0.3228, -0.3784, 2.943), (0.646, -0.4551, 4.56), (0.6156, -0.4754, 4.56), (0.5835, -0.3891, 4.56), (0.5612, -0.404, 4.56), (-0.1736, -0.6724, 4.391), (-0.2228, -0.6626, 4.391), (-0.1463, -0.6216, 4.46), (-0.1892, -0.613, 4.46), (-0.4911, 0.2752, 4.421), (-0.4735, 0.2869, 4.421), (-0.4487, 0.2306, 4.506), (-0.4367, 0.2385, 4.506), (-0.3688, -0.1557, 2.767), (-0.3688, 0.1557, 2.786), (-0.223, -0.09135, 2.81), (-0.223, 0.09135, 2.817), (-0.3386, -0.1246, 2.966), (-0.3386, 0.1038, 2.966), (-0.2293, -0.08999, 3.147), (-0.2293, 0.06917, 3.147), (-0.3157, -0.1354, 4.511), (-0.3157, -0.003399, 4.511), (-0.2523, -0.1159, 4.616), (-0.2523, -0.02287, 4.616), (-0.2873, -0.7304, 2.119), (-0.4807, -0.7008, 2.106), (-0.2222, -0.5783, 2.29), (-0.3771, -0.557, 2.281), (-0.3688, -0.1557, 2.575), (-0.3688, 0.1557, 2.575), (-0.223, -0.09135, 2.781), (-0.223, 0.09135, 2.781), (-0.2818, 0.3471, 2.551), (-0.3368, 0.3103, 2.551), (-0.1973, 0.219, 2.751), (-0.2302, 0.197, 2.751), (-0.6703, 0.5035, 2.292), (-0.6133, 0.5888, 2.292), (-0.5718, 0.4285, 2.432), (-0.5224, 0.5026, 2.432), (0.7049, 0.5082, 2.255), (0.6261, 0.6261, 2.255), (0.551, 0.3973, 2.437), (0.4894, 0.4894, 2.437), (0.3715, -0.1556, 2.548), (0.3715, 0.1394, 2.548), (0.2352, -0.0958, 2.756), (0.2352, 0.07554, 2.756), (0.4911, -0.4911, 2.63), (0.3973, -0.551, 2.627), (0.314, -0.314, 2.672), (0.2549, -0.3535, 2.672)], [], [(3, 9, 25, 23), (0, 4, 54, 52), (7, 6, 44, 45), (13, 14, 56, 57), (10, 15, 40, 41), (23, 25, 38, 36), (20, 27, 30, 28), (9, 8, 26, 25), (2, 3, 23, 24), (8, 2, 24, 26), (28, 30, 34, 32), (22, 21, 29, 31), (21, 20, 28, 29), (27, 22, 31, 30), (33, 32, 34, 35), (31, 29, 33, 35), (29, 28, 32, 33), (30, 31, 35, 34), (37, 36, 38, 39), (24, 23, 36, 37), (26, 24, 37, 39), (25, 26, 39, 38), (41, 40, 42, 43), (19, 16, 43, 42), (15, 19, 42, 40), (16, 10, 41, 43), (47, 45, 49, 51), (11, 12, 47, 46), (6, 11, 46, 44), (12, 7, 45, 47), (49, 48, 50, 51), (44, 46, 50, 48), (45, 44, 48, 49), (46, 47, 51, 50), (53, 52, 54, 55), (5, 1, 53, 55), (1, 0, 52, 53), (4, 5, 55, 54), (57, 56, 58, 59), (18, 17, 59, 58), (14, 18, 58, 56), (17, 13, 57, 59), (60, 62, 66, 64), (64, 66, 70, 68), (61, 60, 64, 65), (62, 63, 67, 66), (63, 61, 65, 67), (69, 68, 70, 71), (67, 65, 69, 71), (65, 64, 68, 69), (66, 67, 71, 70), (4, 0, 72, 74), (5, 4, 74, 75), (0, 1, 73, 72), (1, 5, 75, 73), (61, 63, 79, 77), (63, 62, 78, 79), (62, 60, 76, 78), (60, 61, 77, 76), (20, 27, 86, 84), (20, 21, 85, 84), (18, 14, 81, 83), (21, 22, 87, 85), (22, 27, 86, 87), (13, 17, 82, 80), (17, 18, 83, 82), (14, 13, 80, 81), (19, 15, 93, 95), (9, 3, 89, 91), (16, 19, 95, 94), (8, 9, 91, 90), (15, 10, 92, 93), (2, 8, 90, 88), (10, 16, 94, 92), (3, 2, 88, 89), (11, 6, 96, 98), (12, 11, 98, 99), (6, 7, 97, 96), (7, 12, 99, 97)])
_uv = me_cube_000.uv_layers.new(name='UVMap')
_uv.uv.foreach_set('vector', [0.005552, 0.1408, 0.07791, 0.1954, 0.07686, 0.245, 0.02312, 0.2006, 0.08297, 0.2643, 0.1563, 0.3397, 0.1479, 0.9917, 0.125, 0.9601, 0.002532, 0.08841, 0.05459, 0.0885, 0.06037, 0.1485, 0.02546, 0.1476, 4.913e-05, 0.1994, 0.04425, 0.1089, 0.01316, 0.9506, 4.864e-05, 0.9489, 0.01343, 0.2013, 0.1576, 0.1888, 0.196, 0.902, 0.1253, 0.9124, 0.02312, 0.2006, 0.07686, 0.245, 0.06022, 0.988, 0.03794, 0.9648, 0.04531, 0.1496, 0.1009, 0.2003, 0.09558, 0.2706, 0.04387, 0.217, 0.07791, 0.1954, 0.1137, 0.1977, 0.1145, 0.245, 0.07686, 0.245, 0.1836, 0.14, 0.236, 0.1481, 0.2089, 0.2087, 0.1717, 0.2021, 0.1137, 0.1977, 0.1836, 0.14, 0.1717, 0.2021, 0.1145, 0.245, 0.04387, 0.217, 0.09558, 0.2706, 0.05005, 0.9889, 0.02575, 0.9621, 0.1353, 0.2291, 0.1997, 0.1669, 0.1917, 0.2296, 0.1326, 0.2729, 4.718e-05, 0.1524, 0.04531, 0.1496, 0.04387, 0.217, 0.003256, 0.2169, 0.1009, 0.2003, 0.1353, 0.2291, 0.1326, 0.2729, 0.09558, 0.2706, 0.01052, 0.9749, 0.02575, 0.9621, 0.05005, 0.9889, 0.03688, 1.0, 0.1326, 0.2729, 0.1917, 0.2296, 0.09495, 0.9678, 0.06695, 0.9903, 0.003256, 0.2169, 0.04387, 0.217, 0.02575, 0.9621, 0.005629, 0.9619, 0.09558, 0.2706, 0.1326, 0.2729, 0.06695, 0.9903, 0.05005, 0.9889, 0.09928, 0.9675, 0.1116, 0.9801, 0.08605, 0.9999, 0.0754, 0.989, 0.1717, 0.2021, 0.2089, 0.2087, 0.1176, 0.9689, 0.09928, 0.9675, 0.1145, 0.245, 0.1717, 0.2021, 0.09928, 0.9675, 0.0754, 0.989, 0.07686, 0.245, 0.1145, 0.245, 0.0754, 0.989, 0.06022, 0.988, 0.3221, 0.9038, 0.3212, 0.9999, 0.2343, 0.9584, 0.2783, 0.9257, 0.2309, 0.287, 0.3122, 0.2906, 0.2783, 0.9257, 0.2343, 0.9584, 0.1576, 0.1888, 0.2309, 0.287, 0.2343, 0.9584, 0.196, 0.902, 0.3122, 0.2906, 0.392, 0.1937, 0.3221, 0.9038, 0.2783, 0.9257, 0.1822, 0.1445, 0.2665, 0.1756, 0.1217, 0.9944, 0.07706, 0.9842, 0.1672, 0.09691, 0.1932, 0.0971, 0.1822, 0.1445, 0.1535, 0.1439, 0.05459, 0.0885, 0.1672, 0.09691, 0.1535, 0.1439, 0.06037, 0.1485, 0.1932, 0.0971, 0.293, 0.1213, 0.2665, 0.1756, 0.1822, 0.1445, 0.002875, 0.9663, 0.02179, 0.9542, 0.06316, 0.9841, 0.05407, 0.9999, 0.06037, 0.1485, 0.1535, 0.1439, 0.06316, 0.9841, 0.02179, 0.9542, 0.02546, 0.1476, 0.06037, 0.1485, 0.02179, 0.9542, 0.002875, 0.9663, 0.1535, 0.1439, 0.1822, 0.1445, 0.07706, 0.9842, 0.06316, 0.9841, 0.104, 0.9646, 0.125, 0.9601, 0.1479, 0.9917, 0.1281, 0.9999, 0.2219, 0.3341, 0.2994, 0.2628, 0.1928, 0.9635, 0.166, 0.991, 5.489e-05, 0.2588, 0.08297, 0.2643, 0.125, 0.9601, 0.104, 0.9646, 0.1563, 0.3397, 0.2219, 0.3341, 0.166, 0.991, 0.1479, 0.9917, 0.004967, 0.9581, 0.01316, 0.9506, 0.04625, 0.9949, 0.0407, 1.0, 0.1231, 0.1182, 0.1465, 0.3147, 0.05895, 0.9948, 0.04625, 0.9949, 0.04425, 0.1089, 0.1231, 0.1182, 0.04625, 0.9949, 0.01316, 0.9506, 0.1465, 0.3147, 0.2367, 0.2232, 0.1006, 0.9596, 0.05895, 0.9948, 0.1597, 0.09308, 0.2277, 0.1351, 0.1796, 0.2908, 0.1508, 0.191, 0.1508, 0.191, 0.2113, 0.2755, 0.238, 0.9861, 0.203, 0.9371, 0.009907, 0.1115, 0.1597, 0.09308, 0.1508, 0.191, 0.04049, 0.1979, 0.2385, 0.1158, 0.3267, 0.1171, 0.3207, 0.2767, 0.2436, 0.2789, 0.3267, 0.1171, 0.4035, 0.1022, 0.3797, 0.1909, 0.3207, 0.2767, 0.1393, 0.9411, 0.203, 0.9371, 0.1973, 0.9971, 0.1524, 0.9999, 8.924e-05, 0.2936, 0.04049, 0.1979, 0.1393, 0.9411, 0.1159, 0.9966, 0.04049, 0.1979, 0.1508, 0.191, 0.203, 0.9371, 0.1393, 0.9411, 0.2436, 0.2789, 0.3207, 0.2767, 0.2956, 0.9893, 0.2506, 0.9906, 0.1563, 0.3397, 0.08297, 0.2643, 0.08392, 0.006197, 0.1546, 0.07952, 0.2219, 0.3341, 0.1563, 0.3397, 0.1546, 0.07952, 0.2233, 0.07551, 0.08297, 0.2643, 5.489e-05, 0.2588, 5.504e-05, 0.000943, 0.08392, 0.006197, 0.2994, 0.2628, 0.2219, 0.3341, 0.2233, 0.07551, 0.3014, 5.489e-05, 0.4035, 0.1022, 0.3267, 0.1171, 0.3265, 0.0997, 0.4035, 8.924e-05, 0.3267, 0.1171, 0.2385, 0.1158, 0.2382, 0.1015, 0.3265, 0.0997, 0.238, 0.1091, 0.1597, 0.09308, 0.1539, 8.924e-05, 0.2371, 0.09489, 0.1597, 0.09308, 0.009907, 0.1115, 0.003557, 0.009441, 0.1539, 8.924e-05, 0.7214, 0.4771, 0.6918, 0.4821, 0.6918, 0.4476, 0.7214, 0.4404, 0.04531, 0.1496, 4.718e-05, 0.1524, 4.716e-05, 4.716e-05, 0.04531, 4.716e-05, 0.1231, 0.1182, 0.04425, 0.1089, 0.05261, 0.008364, 0.1238, 0.1145, 0.1997, 0.1669, 0.1353, 0.2291, 0.1592, 0.07023, 0.2225, 0.01798, 0.1353, 0.2291, 0.1009, 0.2003, 0.1213, 0.06454, 0.1592, 0.07023, 0.2367, 0.2232, 0.1465, 0.3147, 0.1442, 0.1199, 0.2325, 4.864e-05, 0.1465, 0.3147, 0.1231, 0.1182, 0.1238, 0.1145, 0.1442, 0.1199, 0.04425, 0.1089, 4.913e-05, 0.1994, 0.0201, 0.005336, 0.05261, 0.008364, 0.2309, 0.287, 0.1576, 0.1888, 0.149, 6.32e-05, 0.2312, 0.1025, 0.07791, 0.1954, 0.005552, 0.1408, 5.002e-05, 5.002e-05, 0.07469, 0.06527, 0.3122, 0.2906, 0.2309, 0.287, 0.2312, 0.1025, 0.3191, 0.1035, 0.1137, 0.1977, 0.07791, 0.1954, 0.07469, 0.06527, 0.1173, 0.06514, 0.1576, 0.1888, 0.01343, 0.2013, 6.32e-05, 0.01049, 0.149, 6.32e-05, 0.1836, 0.14, 0.1137, 0.1977, 0.1173, 0.06514, 0.1954, 5.002e-05, 0.392, 0.1937, 0.3122, 0.2906, 0.3191, 0.1035, 0.3995, 6.331e-05, 0.236, 0.1481, 0.1836, 0.14, 0.1954, 5.002e-05, 0.2503, 0.005071, 0.1672, 0.09691, 0.05459, 0.0885, 0.05236, 5.668e-05, 0.1713, 0.01706, 0.1932, 0.0971, 0.1672, 0.09691, 0.1713, 0.01706, 0.2044, 0.02009, 0.05459, 0.0885, 0.002532, 0.08841, 5.668e-05, 5.68e-05, 0.05236, 5.668e-05, 0.293, 0.1213, 0.1932, 0.0971, 0.2044, 0.02009, 0.3213, 0.03622])
me_cube_000.materials.append(mat_pins_mat)
me_cube_000.use_remesh_preserve_volume = False
me_cube_000.use_remesh_preserve_attributes = False
me_cube_000.use_mirror_vertex_groups = False
me_cube_000.update()
me_cube_004 = bpy.data.meshes.new('Cube.004')
me_cube_004.from_pydata([(-0.7989, 1.003, -1.068), (-0.7989, 1.003, -1.131), (-0.8306, 1.003, -1.131), (-0.8306, 1.003, -1.068), (-1.015, 0.9176, -1.136), (-1.015, 0.9176, -1.063), (-0.9879, 0.9445, -1.063), (-0.9879, 0.9445, -1.136), (-1.026, 0.8079, -1.167), (-1.026, 0.8079, -1.032), (-0.9767, 0.8573, -1.032), (-0.9767, 0.8573, -1.167), (-0.6437, 0.9242, -1.142), (-0.6437, 0.9242, -1.057), (-0.6126, 0.8931, -1.057), (-0.6126, 0.8931, -1.142), (-0.6534, 0.8545, -1.168), (-0.6534, 0.8545, -1.03), (-0.6029, 0.804, -1.03), (-0.6029, 0.804, -1.168), (-0.7978, 0.7927, -0.8656), (-0.7653, 0.7827, -0.8656), (-0.7315, 0.7257, -0.8656), (-0.7415, 0.7589, -0.8656), (-0.7544, 0.6937, -0.8656), (-0.8317, 0.7927, -0.8656), (-0.8642, 0.7827, -0.8656), (-0.888, 0.7589, -0.8656), (-0.898, 0.7257, -0.8656), (-0.8751, 0.6937, -0.8656), (-0.785, 0.825, -0.9129), (-0.7274, 0.8076, -0.9129), (-0.6678, 0.7069, -0.9129), (-0.6852, 0.7654, -0.9129), (-0.9617, 0.7069, -0.9129), (-0.9443, 0.7654, -0.9129), (-0.8445, 0.825, -0.9129), (-0.9022, 0.8076, -0.9129), (-0.6738, 0.8429, -1.01), (-0.6056, 0.7748, -1.01), (-0.7704, 0.8855, -1.017), (-0.5813, 0.6808, -1.013), (-0.5974, 0.7753, -1.174), (-0.6681, 0.846, -1.174), (-0.5692, 0.6765, -1.166), (-0.7691, 0.8939, -1.166), (-1.024, 0.7748, -1.01), (-0.9558, 0.8429, -1.01), (-1.048, 0.6808, -1.013), (-0.8592, 0.8855, -1.017), (-0.9614, 0.846, -1.174), (-1.032, 0.7753, -1.174), (-0.8604, 0.8939, -1.166), (-1.06, 0.6765, -1.166), (-0.7021, 0.6489, -0.9129), (-0.9275, 0.6489, -0.9129), (-0.6404, 0.5899, -1.013), (-0.6481, 0.5849, -1.166), (-0.9891, 0.5899, -1.013), (-0.9814, 0.5849, -1.166)], [], [(45, 52, 2, 1), (52, 49, 3, 2), (40, 45, 1, 0), (2, 3, 0, 1), (8, 9, 5, 4), (11, 8, 4, 7), (9, 10, 6, 5), (6, 7, 4, 5), (51, 46, 9, 8), (50, 51, 8, 11), (46, 47, 10, 9), (10, 11, 7, 6), (16, 17, 13, 12), (19, 16, 12, 15), (17, 18, 14, 13), (14, 15, 12, 13), (38, 39, 18, 17), (39, 42, 19, 18), (43, 38, 17, 16), (18, 19, 15, 14), (55, 54, 24, 29), (31, 30, 20, 21), (36, 37, 26, 25), (30, 36, 25, 20), (33, 31, 21, 23), (35, 34, 28, 27), (37, 35, 27, 26), (54, 32, 22, 24), (34, 55, 29, 28), (22, 23, 21, 20, 25, 26, 27, 28, 29, 24), (39, 38, 31, 33), (56, 41, 32, 54), (40, 49, 36, 30), (49, 47, 37, 36), (46, 48, 34, 35), (41, 39, 33, 32), (38, 40, 30, 31), (47, 46, 35, 37), (58, 56, 54, 55), (44, 41, 56, 57), (38, 43, 45, 40), (42, 43, 16, 19), (41, 44, 42, 39), (59, 58, 48, 53), (46, 51, 53, 48), (47, 50, 11, 10), (49, 52, 50, 47), (32, 33, 23, 22), (57, 56, 58, 59), (53, 51, 50, 52, 45, 43, 42, 44, 57, 59), (49, 40, 0, 3), (48, 58, 55, 34)])
_uv = me_cube_004.uv_layers.new(name='UVMap')
_uv.uv.foreach_set('vector', [0.1152, 0.2316, 0.1152, 0.3373, 6.002e-08, 0.3028, 0.0, 0.2661, 0.3839, 0.5689, 0.3839, 0.7411, 0.2651, 0.6752, 0.2686, 0.602, 0.3838, 0.7411, 0.3838, 0.9133, 0.2686, 0.8802, 0.2651, 0.807, 0.4155, 0.5689, 0.4155, 0.6416, 0.3839, 0.6421, 0.3839, 0.5694, 0.2568, 0.7313, 0.1209, 0.7351, 0.1494, 0.6067, 0.2232, 0.6047, 0.1513, 0.472, 0.1997, 0.5292, 0.08492, 0.5162, 0.05867, 0.4851, 0.8063, 0.9425, 0.7616, 0.8817, 0.782, 0.7768, 0.8063, 0.8098, 0.1482, 0.571, 0.222, 0.5689, 0.2232, 0.6047, 0.1494, 0.6067, 0.2651, 0.7696, 0.09973, 0.7732, 0.1209, 0.7351, 0.2568, 0.7313, 0.1642, 0.4543, 0.2334, 0.5363, 0.1997, 0.5292, 0.1513, 0.472, 0.8005, 0.9855, 0.7388, 0.9017, 0.7616, 0.8817, 0.8063, 0.9425, 0.4176, 0.9966, 0.4176, 0.8402, 0.5061, 0.8759, 0.5061, 0.9608, 0.6663, 0.8402, 0.6663, 1.0, 0.5955, 0.9693, 0.5955, 0.8708, 0.2038, 0.03901, 0.1544, 0.09749, 0.07993, 0.08628, 0.1104, 0.05023, 0.8284, 0.8773, 0.8739, 0.8149, 0.8739, 0.9231, 0.8459, 0.9615, 0.8524, 0.04143, 0.7668, 0.04142, 0.7673, 0.0, 0.8529, 8.839e-06, 0.8063, 0.8609, 0.8677, 0.7768, 0.8739, 0.8149, 0.8284, 0.8773, 0.8996, 0.178, 0.7342, 0.1789, 0.7403, 0.1451, 0.8791, 0.1451, 0.7342, 0.02028, 0.5698, 0.02455, 0.5915, 0.0, 0.7292, 0.002195, 0.8791, 0.1451, 0.7403, 0.1451, 0.7668, 0.04142, 0.8524, 0.04143, 0.4759, 0.5077, 0.4759, 0.7688, 0.4176, 0.7082, 0.4176, 0.5683, 0.4681, 0.08911, 0.4703, 0.1533, 0.4189, 0.1714, 0.4176, 0.1351, 0.4703, 0.2219, 0.4681, 0.2904, 0.4176, 0.249, 0.4189, 0.2103, 0.4703, 0.1533, 0.4703, 0.2219, 0.4189, 0.2103, 0.4189, 0.1714, 0.7798, 0.7566, 0.7388, 0.7077, 0.7751, 0.6635, 0.7983, 0.6911, 0.7798, 0.4564, 0.8368, 0.4363, 0.8306, 0.5098, 0.7983, 0.5214, 0.7388, 0.5052, 0.7798, 0.4564, 0.7983, 0.5214, 0.7751, 0.549, 0.8933, 0.7372, 0.8368, 0.7768, 0.8306, 0.7028, 0.8617, 0.6763, 0.8368, 0.4363, 0.8933, 0.476, 0.8617, 0.5364, 0.8306, 0.5098, 0.8306, 0.7028, 0.7983, 0.6911, 0.7751, 0.6635, 0.7654, 0.6258, 0.7654, 0.5866, 0.7751, 0.549, 0.7983, 0.5214, 0.8306, 0.5098, 0.8617, 0.5364, 0.8617, 0.6763, 0.8996, 0.178, 0.9008, 0.08728, 1.0, 0.1176, 0.9993, 0.1738, 0.8982, 0.3828, 0.8967, 0.2899, 0.9991, 0.2439, 1.0, 0.3038, 0.5823, 0.1307, 0.5823, 0.2329, 0.4703, 0.2219, 0.4703, 0.1533, 0.5823, 0.2329, 0.5698, 0.3494, 0.4681, 0.2904, 0.4703, 0.2219, 0.09973, 0.7732, 0.105, 0.885, 0.001628, 0.8416, 0.0, 0.7715, 0.8967, 0.2899, 0.8996, 0.178, 0.9993, 0.1738, 0.9991, 0.2439, 0.5698, 0.02455, 0.5823, 0.1307, 0.4703, 0.1533, 0.4681, 0.08911, 0.5698, 0.3494, 0.5611, 0.4363, 0.4626, 0.3442, 0.4681, 0.2904, 0.5893, 0.4363, 0.5893, 0.8402, 0.4759, 0.7688, 0.4759, 0.5077, 0.7423, 0.2971, 0.8967, 0.2899, 0.8982, 0.3828, 0.7442, 0.3871, 0.5698, 0.02455, 0.7342, 0.02028, 0.7316, 0.1306, 0.5823, 0.1307, 0.2334, 0.03257, 0.1642, 0.1145, 0.1544, 0.09749, 0.2038, 0.03901, 0.8967, 0.2899, 0.7423, 0.2971, 0.7342, 0.1789, 0.8996, 0.178, 0.2594, 0.9777, 0.1054, 0.9777, 0.105, 0.885, 0.2595, 0.8879, 0.09973, 0.7732, 0.2651, 0.7696, 0.2595, 0.8879, 0.105, 0.885, 0.5698, 0.3494, 0.7342, 0.3581, 0.7281, 0.3741, 0.5933, 0.372, 0.5823, 0.2329, 0.7316, 0.2357, 0.7342, 0.3581, 0.5698, 0.3494, 0.8368, 0.7768, 0.7798, 0.7566, 0.7983, 0.6911, 0.8306, 0.7028, 0.7388, 0.8314, 0.5893, 0.8402, 0.5893, 0.4363, 0.7388, 0.4452, 0.3279, 0.5689, 0.2334, 0.5363, 0.1642, 0.4543, 0.1152, 0.3373, 0.1152, 0.2316, 0.1642, 0.1145, 0.2334, 0.03257, 0.3279, 0.0, 0.4176, 0.09138, 0.4176, 0.4775, 0.5955, 0.987, 0.5061, 0.987, 0.5348, 0.8402, 0.5666, 0.8402, 0.105, 0.885, 0.1054, 0.9777, 0.001993, 0.9013, 0.001628, 0.8416])
me_cube_004.materials.append(mat_foot_mat)
me_cube_004.use_remesh_preserve_volume = False
me_cube_004.use_remesh_preserve_attributes = False
me_cube_004.use_mirror_vertex_groups = False
me_cube_004.update()
me_cube_003 = bpy.data.meshes.new('Cube.003')
me_cube_003.from_pydata([(0.5472, 0.5849, -1.166), (0.5395, 0.5899, -1.013), (0.8806, 0.5849, -1.166), (0.8882, 0.5899, -1.013), (0.6012, 0.6489, -0.9129), (0.8266, 0.6489, -0.9129), (0.4684, 0.6765, -1.166), (0.6683, 0.8939, -1.166), (0.4965, 0.7753, -1.174), (0.5672, 0.846, -1.174), (0.6695, 0.8855, -1.017), (0.4804, 0.6808, -1.013), (0.5729, 0.8429, -1.01), (0.5047, 0.7748, -1.01), (0.7595, 0.8939, -1.166), (0.9594, 0.6765, -1.166), (0.8605, 0.846, -1.174), (0.9313, 0.7753, -1.174), (0.9474, 0.6808, -1.013), (0.7583, 0.8855, -1.017), (0.9231, 0.7748, -1.01), (0.8549, 0.8429, -1.01), (0.6265, 0.8076, -0.9129), (0.6841, 0.825, -0.9129), (0.5843, 0.7654, -0.9129), (0.5669, 0.7069, -0.9129), (0.8435, 0.7654, -0.9129), (0.8608, 0.7069, -0.9129), (0.8013, 0.8076, -0.9129), (0.7437, 0.825, -0.9129), (0.6535, 0.6937, -0.8656), (0.6306, 0.7257, -0.8656), (0.6406, 0.7589, -0.8656), (0.6645, 0.7827, -0.8656), (0.697, 0.7927, -0.8656), (0.7743, 0.6937, -0.8656), (0.7871, 0.7589, -0.8656), (0.7972, 0.7257, -0.8656), (0.7633, 0.7827, -0.8656), (0.7308, 0.7927, -0.8656), (0.9257, 0.804, -1.168), (0.9257, 0.804, -1.03), (0.8753, 0.8545, -1.03), (0.8753, 0.8545, -1.168), (0.9161, 0.8931, -1.142), (0.9161, 0.8931, -1.057), (0.8849, 0.9242, -1.057), (0.8849, 0.9242, -1.142), (0.552, 0.8573, -1.167), (0.552, 0.8573, -1.032), (0.5026, 0.8079, -1.032), (0.5026, 0.8079, -1.167), (0.5407, 0.9445, -1.136), (0.5407, 0.9445, -1.063), (0.5139, 0.9176, -1.063), (0.5139, 0.9176, -1.136), (0.6981, 1.003, -1.068), (0.6981, 1.003, -1.131), (0.7297, 1.003, -1.131), (0.7297, 1.003, -1.068)], [], [(11, 1, 4, 25), (10, 19, 59, 56), (6, 8, 9, 7, 14, 16, 17, 15, 2, 0), (2, 3, 1, 0), (27, 26, 36, 37), (10, 7, 9, 12), (12, 9, 48, 49), (13, 8, 6, 11), (0, 1, 11, 6), (18, 15, 17, 20), (17, 16, 43, 40), (21, 16, 14, 19), (15, 18, 3, 2), (1, 3, 5, 4), (12, 13, 24, 22), (21, 19, 29, 28), (18, 20, 26, 27), (13, 11, 25, 24), (10, 12, 22, 23), (19, 10, 23, 29), (3, 18, 27, 5), (20, 21, 28, 26), (37, 36, 38, 39, 34, 33, 32, 31, 30, 35), (25, 4, 30, 31), (5, 27, 37, 35), (22, 24, 32, 33), (24, 25, 31, 32), (26, 28, 38, 36), (29, 23, 34, 39), (23, 22, 33, 34), (28, 29, 39, 38), (4, 5, 35, 30), (41, 40, 44, 45), (16, 21, 42, 43), (20, 17, 40, 41), (21, 20, 41, 42), (45, 44, 47, 46), (42, 41, 45, 46), (40, 43, 47, 44), (43, 42, 46, 47), (49, 48, 52, 53), (13, 12, 49, 50), (9, 8, 51, 48), (8, 13, 50, 51), (53, 52, 55, 54), (50, 49, 53, 54), (48, 51, 55, 52), (51, 50, 54, 55), (57, 56, 59, 58), (19, 14, 58, 59), (7, 10, 56, 57), (14, 7, 57, 58)])
_uv = me_cube_003.uv_layers.new(name='UVMap')
_uv.uv.foreach_set('vector', [0.105, 0.885, 0.1054, 0.9777, 0.001993, 0.9013, 0.001628, 0.8416, 0.5955, 0.987, 0.5061, 0.987, 0.5348, 0.8402, 0.5666, 0.8402, 0.3279, 0.5689, 0.2334, 0.5363, 0.1642, 0.4543, 0.1152, 0.3373, 0.1152, 0.2316, 0.1642, 0.1145, 0.2334, 0.03257, 0.3279, 0.0, 0.4176, 0.09138, 0.4176, 0.4775, 0.7388, 0.8314, 0.5893, 0.8402, 0.5893, 0.4363, 0.7388, 0.4452, 0.8368, 0.7768, 0.7798, 0.7566, 0.7983, 0.6911, 0.8306, 0.7028, 0.5823, 0.2329, 0.7316, 0.2357, 0.7342, 0.3581, 0.5698, 0.3494, 0.5698, 0.3494, 0.7342, 0.3581, 0.7281, 0.3741, 0.5933, 0.372, 0.09973, 0.7732, 0.2651, 0.7696, 0.2595, 0.8879, 0.105, 0.885, 0.2594, 0.9777, 0.1054, 0.9777, 0.105, 0.885, 0.2595, 0.8879, 0.8967, 0.2899, 0.7423, 0.2971, 0.7342, 0.1789, 0.8996, 0.178, 0.2334, 0.03257, 0.1642, 0.1145, 0.1544, 0.09749, 0.2038, 0.03901, 0.5698, 0.02455, 0.7342, 0.02028, 0.7316, 0.1306, 0.5823, 0.1307, 0.7423, 0.2971, 0.8967, 0.2899, 0.8982, 0.3828, 0.7442, 0.3871, 0.5893, 0.4363, 0.5893, 0.8402, 0.4759, 0.7688, 0.4759, 0.5077, 0.5698, 0.3494, 0.5611, 0.4363, 0.4626, 0.3442, 0.4681, 0.2904, 0.5698, 0.02455, 0.5823, 0.1307, 0.4703, 0.1533, 0.4681, 0.08911, 0.8967, 0.2899, 0.8996, 0.178, 0.9993, 0.1738, 0.9991, 0.2439, 0.09973, 0.7732, 0.105, 0.885, 0.001628, 0.8416, 0.0, 0.7715, 0.5823, 0.2329, 0.5698, 0.3494, 0.4681, 0.2904, 0.4703, 0.2219, 0.5823, 0.1307, 0.5823, 0.2329, 0.4703, 0.2219, 0.4703, 0.1533, 0.8982, 0.3828, 0.8967, 0.2899, 0.9991, 0.2439, 1.0, 0.3038, 0.8996, 0.178, 0.9008, 0.08728, 1.0, 0.1176, 0.9993, 0.1738, 0.8306, 0.7028, 0.7983, 0.6911, 0.7751, 0.6635, 0.7654, 0.6258, 0.7654, 0.5866, 0.7751, 0.549, 0.7983, 0.5214, 0.8306, 0.5098, 0.8617, 0.5364, 0.8617, 0.6763, 0.8368, 0.4363, 0.8933, 0.476, 0.8617, 0.5364, 0.8306, 0.5098, 0.8933, 0.7372, 0.8368, 0.7768, 0.8306, 0.7028, 0.8617, 0.6763, 0.7388, 0.5052, 0.7798, 0.4564, 0.7983, 0.5214, 0.7751, 0.549, 0.7798, 0.4564, 0.8368, 0.4363, 0.8306, 0.5098, 0.7983, 0.5214, 0.7798, 0.7566, 0.7388, 0.7077, 0.7751, 0.6635, 0.7983, 0.6911, 0.4703, 0.1533, 0.4703, 0.2219, 0.4189, 0.2103, 0.4189, 0.1714, 0.4703, 0.2219, 0.4681, 0.2904, 0.4176, 0.249, 0.4189, 0.2103, 0.4681, 0.08911, 0.4703, 0.1533, 0.4189, 0.1714, 0.4176, 0.1351, 0.4759, 0.5077, 0.4759, 0.7688, 0.4176, 0.7082, 0.4176, 0.5683, 0.8791, 0.1451, 0.7403, 0.1451, 0.7668, 0.04142, 0.8524, 0.04143, 0.7342, 0.02028, 0.5698, 0.02455, 0.5915, 0.0, 0.7292, 0.002195, 0.8996, 0.178, 0.7342, 0.1789, 0.7403, 0.1451, 0.8791, 0.1451, 0.8063, 0.8609, 0.8677, 0.7768, 0.8739, 0.8149, 0.8284, 0.8773, 0.8524, 0.04143, 0.7668, 0.04142, 0.7673, 0.0, 0.8529, 9.046e-06, 0.8284, 0.8773, 0.8739, 0.8149, 0.8739, 0.9231, 0.8459, 0.9615, 0.2038, 0.03901, 0.1544, 0.09749, 0.07993, 0.08628, 0.1104, 0.05023, 0.6663, 0.8402, 0.6663, 1.0, 0.5955, 0.9693, 0.5955, 0.8708, 0.4176, 0.9966, 0.4176, 0.8402, 0.5061, 0.8759, 0.5061, 0.9608, 0.8005, 0.9855, 0.7388, 0.9017, 0.7616, 0.8817, 0.8063, 0.9425, 0.1642, 0.4543, 0.2334, 0.5363, 0.1997, 0.5292, 0.1513, 0.472, 0.2651, 0.7696, 0.09973, 0.7732, 0.1209, 0.7351, 0.2568, 0.7313, 0.1482, 0.571, 0.222, 0.5689, 0.2232, 0.6047, 0.1494, 0.6067, 0.8063, 0.9425, 0.7616, 0.8817, 0.782, 0.7768, 0.8063, 0.8098, 0.1513, 0.472, 0.1997, 0.5292, 0.08492, 0.5162, 0.05867, 0.4851, 0.2568, 0.7313, 0.1209, 0.7351, 0.1494, 0.6067, 0.2232, 0.6047, 0.4155, 0.5689, 0.4155, 0.6416, 0.3839, 0.6421, 0.3839, 0.5694, 0.3838, 0.7411, 0.3838, 0.9133, 0.2686, 0.8802, 0.2651, 0.807, 0.3839, 0.5689, 0.3839, 0.7411, 0.2651, 0.6752, 0.2686, 0.602, 0.1152, 0.2316, 0.1152, 0.3373, 0.0, 0.3028, 6.002e-08, 0.2661])
me_cube_003.materials.append(mat_foot_mat)
me_cube_003.use_remesh_preserve_volume = False
me_cube_003.use_remesh_preserve_attributes = False
me_cube_003.use_mirror_vertex_groups = False
me_cube_003.update()
me_cube_005 = bpy.data.meshes.new('Cube.005')
me_cube_005.from_pydata([(-0.6029, -0.696, -1.168), (-0.6029, -0.696, -1.03), (-0.6534, -0.6455, -1.03), (-0.6534, -0.6455, -1.168), (-0.6126, -0.6069, -1.142), (-0.6126, -0.6069, -1.057), (-0.6437, -0.5758, -1.057), (-0.6437, -0.5758, -1.142), (-0.9767, -0.6427, -1.167), (-0.9767, -0.6427, -1.032), (-1.026, -0.6921, -1.032), (-1.026, -0.6921, -1.167), (-0.9879, -0.5555, -1.136), (-0.9879, -0.5555, -1.063), (-1.015, -0.5824, -1.063), (-1.015, -0.5824, -1.136), (-0.8306, -0.4968, -1.068), (-0.8306, -0.4968, -1.131), (-0.7989, -0.4968, -1.131), (-0.7989, -0.4968, -1.068), (-0.7978, -0.7073, -0.8656), (-0.7653, -0.7173, -0.8656), (-0.7315, -0.7743, -0.8656), (-0.7415, -0.7411, -0.8656), (-0.7544, -0.8063, -0.8656), (-0.8317, -0.7073, -0.8656), (-0.8642, -0.7173, -0.8656), (-0.888, -0.7411, -0.8656), (-0.898, -0.7743, -0.8656), (-0.8751, -0.8063, -0.8656), (-0.785, -0.675, -0.9129), (-0.7274, -0.6924, -0.9129), (-0.6678, -0.7931, -0.9129), (-0.6852, -0.7346, -0.9129), (-0.9617, -0.7931, -0.9129), (-0.9443, -0.7346, -0.9129), (-0.8445, -0.675, -0.9129), (-0.9022, -0.6924, -0.9129), (-0.6738, -0.6571, -1.01), (-0.6056, -0.7252, -1.01), (-0.7704, -0.6145, -1.017), (-0.5813, -0.8192, -1.013), (-0.5974, -0.7247, -1.174), (-0.6681, -0.654, -1.174), (-0.5692, -0.8235, -1.166), (-0.7691, -0.6061, -1.166), (-1.024, -0.7252, -1.01), (-0.9558, -0.6571, -1.01), (-1.048, -0.8192, -1.013), (-0.8592, -0.6145, -1.017), (-0.9614, -0.654, -1.174), (-1.032, -0.7247, -1.174), (-0.8604, -0.6061, -1.166), (-1.06, -0.8235, -1.166), (-0.7021, -0.8511, -0.9129), (-0.9275, -0.8511, -0.9129), (-0.6404, -0.9101, -1.013), (-0.6481, -0.9151, -1.166), (-0.9891, -0.9101, -1.013), (-0.9814, -0.9151, -1.166)], [], [(9, 8, 12, 13), (46, 47, 9, 10), (50, 51, 11, 8), (51, 46, 10, 11), (13, 12, 15, 14), (10, 9, 13, 14), (8, 11, 15, 12), (11, 10, 14, 15), (17, 16, 19, 18), (40, 45, 18, 19), (52, 49, 16, 17), (45, 52, 17, 18), (3, 2, 6, 7), (0, 3, 7, 4), (2, 1, 5, 6), (5, 4, 7, 6), (38, 39, 1, 2), (39, 42, 0, 1), (43, 38, 2, 3), (1, 0, 4, 5), (55, 54, 24, 29), (31, 30, 20, 21), (36, 37, 26, 25), (30, 36, 25, 20), (33, 31, 21, 23), (35, 34, 28, 27), (37, 35, 27, 26), (54, 32, 22, 24), (34, 55, 29, 28), (22, 23, 21, 20, 25, 26, 27, 28, 29, 24), (39, 38, 31, 33), (56, 41, 32, 54), (40, 49, 36, 30), (49, 47, 37, 36), (46, 48, 34, 35), (41, 39, 33, 32), (38, 40, 30, 31), (47, 46, 35, 37), (58, 56, 54, 55), (44, 41, 56, 57), (38, 43, 45, 40), (42, 43, 3, 0), (41, 44, 42, 39), (59, 58, 48, 53), (46, 51, 53, 48), (47, 50, 8, 9), (49, 52, 50, 47), (32, 33, 23, 22), (57, 56, 58, 59), (53, 51, 50, 52, 45, 43, 42, 44, 57, 59), (49, 40, 19, 16), (48, 58, 55, 34)])
_uv = me_cube_005.uv_layers.new(name='UVMap')
_uv.uv.foreach_set('vector', [0.4176, 0.9966, 0.4176, 0.8402, 0.5061, 0.8759, 0.5061, 0.9608, 0.8005, 0.9855, 0.7388, 0.9017, 0.7616, 0.8817, 0.8063, 0.9425, 0.1642, 0.4543, 0.2334, 0.5363, 0.1997, 0.5292, 0.1513, 0.472, 0.2651, 0.7696, 0.09973, 0.7732, 0.1209, 0.7351, 0.2568, 0.7313, 0.1482, 0.571, 0.222, 0.5689, 0.2232, 0.6047, 0.1494, 0.6067, 0.8063, 0.9425, 0.7616, 0.8817, 0.782, 0.7768, 0.8063, 0.8098, 0.1513, 0.472, 0.1997, 0.5292, 0.08492, 0.5162, 0.05867, 0.4851, 0.2568, 0.7313, 0.1209, 0.7351, 0.1494, 0.6067, 0.2232, 0.6047, 0.4155, 0.5689, 0.4155, 0.6416, 0.3839, 0.6421, 0.3839, 0.5694, 0.3838, 0.7411, 0.3838, 0.9133, 0.2686, 0.8802, 0.2651, 0.807, 0.3839, 0.5689, 0.3839, 0.7411, 0.2651, 0.6752, 0.2686, 0.602, 0.1152, 0.2316, 0.1152, 0.3373, 0.0, 0.3028, 0.0, 0.2661, 0.6663, 0.8402, 0.6663, 1.0, 0.5955, 0.9693, 0.5955, 0.8708, 0.2038, 0.03901, 0.1544, 0.09749, 0.07993, 0.08628, 0.1104, 0.05023, 0.8284, 0.8773, 0.8739, 0.8149, 0.8739, 0.9231, 0.8459, 0.9615, 0.8524, 0.04143, 0.7668, 0.04142, 0.7673, 0.0, 0.8529, 9.115e-06, 0.8063, 0.8609, 0.8677, 0.7768, 0.8739, 0.8149, 0.8284, 0.8773, 0.8996, 0.178, 0.7342, 0.1789, 0.7403, 0.1451, 0.8791, 0.1451, 0.7342, 0.02028, 0.5698, 0.02455, 0.5915, 0.0, 0.7292, 0.002195, 0.8791, 0.1451, 0.7403, 0.1451, 0.7668, 0.04142, 0.8524, 0.04143, 0.4759, 0.5077, 0.4759, 0.7688, 0.4176, 0.7082, 0.4176, 0.5683, 0.4681, 0.08911, 0.4703, 0.1533, 0.4189, 0.1714, 0.4176, 0.1351, 0.4703, 0.2219, 0.4681, 0.2904, 0.4176, 0.249, 0.4189, 0.2103, 0.4703, 0.1533, 0.4703, 0.2219, 0.4189, 0.2103, 0.4189, 0.1714, 0.7798, 0.7566, 0.7388, 0.7077, 0.7751, 0.6635, 0.7983, 0.6911, 0.7798, 0.4564, 0.8368, 0.4363, 0.8306, 0.5098, 0.7983, 0.5214, 0.7388, 0.5052, 0.7798, 0.4564, 0.7983, 0.5214, 0.7751, 0.549, 0.8933, 0.7372, 0.8368, 0.7768, 0.8306, 0.7028, 0.8617, 0.6763, 0.8368, 0.4363, 0.8933, 0.476, 0.8617, 0.5364, 0.8306, 0.5098, 0.8306, 0.7028, 0.7983, 0.6911, 0.7751, 0.6635, 0.7654, 0.6258, 0.7654, 0.5866, 0.7751, 0.549, 0.7983, 0.5214, 0.8306, 0.5098, 0.8617, 0.5364, 0.8617, 0.6763, 0.8996, 0.178, 0.9008, 0.08728, 1.0, 0.1176, 0.9993, 0.1738, 0.8982, 0.3828, 0.8967, 0.2899, 0.9991, 0.2439, 1.0, 0.3038, 0.5823, 0.1307, 0.5823, 0.2329, 0.4703, 0.2219, 0.4703, 0.1533, 0.5823, 0.2329, 0.5698, 0.3494, 0.4681, 0.2904, 0.4703, 0.2219, 0.09973, 0.7732, 0.105, 0.885, 0.001628, 0.8416, 0.0, 0.7715, 0.8967, 0.2899, 0.8996, 0.178, 0.9993, 0.1738, 0.9991, 0.2439, 0.5698, 0.02455, 0.5823, 0.1307, 0.4703, 0.1533, 0.4681, 0.08911, 0.5698, 0.3494, 0.5611, 0.4363, 0.4626, 0.3442, 0.4681, 0.2904, 0.5893, 0.4363, 0.5893, 0.8402, 0.4759, 0.7688, 0.4759, 0.5077, 0.7423, 0.2971, 0.8967, 0.2899, 0.8982, 0.3828, 0.7442, 0.3871, 0.5698, 0.02455, 0.7342, 0.02028, 0.7316, 0.1306, 0.5823, 0.1307, 0.2334, 0.03257, 0.1642, 0.1145, 0.1544, 0.09749, 0.2038, 0.03901, 0.8967, 0.2899, 0.7423, 0.2971, 0.7342, 0.1789, 0.8996, 0.178, 0.2594, 0.9777, 0.1054, 0.9777, 0.105, 0.885, 0.2595, 0.8879, 0.09973, 0.7732, 0.2651, 0.7696, 0.2595, 0.8879, 0.105, 0.885, 0.5698, 0.3494, 0.7342, 0.3581, 0.7281, 0.3742, 0.5933, 0.372, 0.5823, 0.2329, 0.7316, 0.2357, 0.7342, 0.3581, 0.5698, 0.3494, 0.8368, 0.7768, 0.7798, 0.7566, 0.7983, 0.6911, 0.8306, 0.7028, 0.7388, 0.8314, 0.5893, 0.8402, 0.5893, 0.4363, 0.7388, 0.4452, 0.3279, 0.5689, 0.2334, 0.5363, 0.1642, 0.4543, 0.1152, 0.3373, 0.1152, 0.2316, 0.1642, 0.1145, 0.2334, 0.03257, 0.3279, 0.0, 0.4176, 0.09138, 0.4176, 0.4775, 0.5955, 0.987, 0.5061, 0.987, 0.5348, 0.8402, 0.5666, 0.8402, 0.105, 0.885, 0.1054, 0.9777, 0.001993, 0.9013, 0.001628, 0.8416])
me_cube_005.materials.append(mat_foot_mat)
me_cube_005.use_remesh_preserve_volume = False
me_cube_005.use_remesh_preserve_attributes = False
me_cube_005.use_mirror_vertex_groups = False
me_cube_005.update()
me_cube_002 = bpy.data.meshes.new('Cube.002')
me_cube_002.from_pydata([(0.7308, -0.7073, -0.8656), (0.7633, -0.7173, -0.8656), (0.7972, -0.7743, -0.8656), (0.7871, -0.7411, -0.8656), (0.7743, -0.8063, -0.8656), (0.697, -0.7073, -0.8656), (0.6645, -0.7173, -0.8656), (0.6406, -0.7411, -0.8656), (0.6306, -0.7743, -0.8656), (0.6535, -0.8063, -0.8656), (0.7437, -0.675, -0.9129), (0.8013, -0.6924, -0.9129), (0.8608, -0.7931, -0.9129), (0.8435, -0.7346, -0.9129), (0.5669, -0.7931, -0.9129), (0.5843, -0.7346, -0.9129), (0.6841, -0.675, -0.9129), (0.6265, -0.6924, -0.9129), (0.8549, -0.6571, -1.01), (0.9231, -0.7252, -1.01), (0.7583, -0.6145, -1.017), (0.9474, -0.8192, -1.013), (0.9313, -0.7247, -1.174), (0.8605, -0.654, -1.174), (0.9594, -0.8235, -1.166), (0.7595, -0.6061, -1.166), (0.5047, -0.7252, -1.01), (0.5729, -0.6571, -1.01), (0.4804, -0.8192, -1.013), (0.6695, -0.6145, -1.017), (0.5672, -0.654, -1.174), (0.4965, -0.7247, -1.174), (0.6683, -0.6061, -1.166), (0.4684, -0.8235, -1.166), (0.8266, -0.8511, -0.9129), (0.6012, -0.8511, -0.9129), (0.8882, -0.9101, -1.013), (0.8806, -0.9151, -1.166), (0.5395, -0.9101, -1.013), (0.5472, -0.9151, -1.166), (0.9257, -0.696, -1.168), (0.9257, -0.696, -1.03), (0.8753, -0.6455, -1.03), (0.8753, -0.6455, -1.168), (0.9161, -0.6069, -1.142), (0.9161, -0.6069, -1.057), (0.8849, -0.5758, -1.057), (0.8849, -0.5758, -1.142), (0.552, -0.6427, -1.167), (0.552, -0.6427, -1.032), (0.5026, -0.6921, -1.032), (0.5026, -0.6921, -1.167), (0.5407, -0.5555, -1.136), (0.5407, -0.5555, -1.063), (0.5139, -0.5824, -1.063), (0.5139, -0.5824, -1.136), (0.6981, -0.4968, -1.068), (0.6981, -0.4968, -1.131), (0.7297, -0.4968, -1.131), (0.7297, -0.4968, -1.068)], [], [(35, 34, 4, 9), (11, 10, 0, 1), (16, 17, 6, 5), (10, 16, 5, 0), (13, 11, 1, 3), (15, 14, 8, 7), (17, 15, 7, 6), (34, 12, 2, 4), (14, 35, 9, 8), (2, 3, 1, 0, 5, 6, 7, 8, 9, 4), (19, 18, 11, 13), (36, 21, 12, 34), (20, 29, 16, 10), (29, 27, 17, 16), (26, 28, 14, 15), (21, 19, 13, 12), (18, 20, 10, 11), (27, 26, 15, 17), (38, 36, 34, 35), (24, 21, 36, 37), (18, 23, 25, 20), (22, 23, 43, 40), (21, 24, 22, 19), (39, 38, 28, 33), (26, 31, 33, 28), (27, 30, 48, 49), (29, 32, 30, 27), (12, 13, 3, 2), (37, 36, 38, 39), (33, 31, 30, 32, 25, 23, 22, 24, 37, 39), (29, 20, 59, 56), (28, 38, 35, 14), (41, 40, 44, 45), (23, 18, 42, 43), (19, 22, 40, 41), (18, 19, 41, 42), (45, 44, 47, 46), (42, 41, 45, 46), (40, 43, 47, 44), (43, 42, 46, 47), (49, 48, 52, 53), (26, 27, 49, 50), (30, 31, 51, 48), (31, 26, 50, 51), (53, 52, 55, 54), (50, 49, 53, 54), (48, 51, 55, 52), (51, 50, 54, 55), (57, 56, 59, 58), (20, 25, 58, 59), (32, 29, 56, 57), (25, 32, 57, 58)])
_uv = me_cube_002.uv_layers.new(name='UVMap')
_uv.uv.foreach_set('vector', [0.4759, 0.5077, 0.4759, 0.7688, 0.4176, 0.7082, 0.4176, 0.5683, 0.4681, 0.08911, 0.4703, 0.1533, 0.4189, 0.1714, 0.4176, 0.1351, 0.4703, 0.2219, 0.4681, 0.2904, 0.4176, 0.249, 0.4189, 0.2103, 0.4703, 0.1533, 0.4703, 0.2219, 0.4189, 0.2103, 0.4189, 0.1714, 0.7798, 0.7566, 0.7388, 0.7077, 0.7751, 0.6635, 0.7983, 0.6911, 0.7798, 0.4564, 0.8368, 0.4363, 0.8306, 0.5098, 0.7983, 0.5214, 0.7388, 0.5052, 0.7798, 0.4564, 0.7983, 0.5214, 0.7751, 0.549, 0.8933, 0.7372, 0.8368, 0.7768, 0.8306, 0.7028, 0.8617, 0.6763, 0.8368, 0.4363, 0.8933, 0.476, 0.8617, 0.5364, 0.8306, 0.5098, 0.8306, 0.7028, 0.7983, 0.6911, 0.7751, 0.6635, 0.7654, 0.6258, 0.7654, 0.5866, 0.7751, 0.549, 0.7983, 0.5214, 0.8306, 0.5098, 0.8617, 0.5364, 0.8617, 0.6763, 0.8996, 0.178, 0.9008, 0.08728, 1.0, 0.1176, 0.9993, 0.1738, 0.8982, 0.3828, 0.8967, 0.2899, 0.9991, 0.2439, 1.0, 0.3038, 0.5823, 0.1307, 0.5823, 0.2329, 0.4703, 0.2219, 0.4703, 0.1533, 0.5823, 0.2329, 0.5698, 0.3494, 0.4681, 0.2904, 0.4703, 0.2219, 0.09973, 0.7732, 0.105, 0.885, 0.001628, 0.8416, 0.0, 0.7715, 0.8967, 0.2899, 0.8996, 0.178, 0.9993, 0.1738, 0.9991, 0.2439, 0.5698, 0.02455, 0.5823, 0.1307, 0.4703, 0.1533, 0.4681, 0.08911, 0.5698, 0.3494, 0.5611, 0.4363, 0.4626, 0.3442, 0.4681, 0.2904, 0.5893, 0.4363, 0.5893, 0.8402, 0.4759, 0.7688, 0.4759, 0.5077, 0.7423, 0.2971, 0.8967, 0.2899, 0.8982, 0.3828, 0.7442, 0.3871, 0.5698, 0.02455, 0.7342, 0.02028, 0.7316, 0.1306, 0.5823, 0.1307, 0.2334, 0.03257, 0.1642, 0.1145, 0.1544, 0.09749, 0.2038, 0.03901, 0.8967, 0.2899, 0.7423, 0.2971, 0.7342, 0.1789, 0.8996, 0.178, 0.2594, 0.9777, 0.1054, 0.9777, 0.105, 0.885, 0.2595, 0.8879, 0.09973, 0.7732, 0.2651, 0.7696, 0.2595, 0.8879, 0.105, 0.885, 0.5698, 0.3494, 0.7342, 0.3581, 0.7281, 0.3741, 0.5933, 0.372, 0.5823, 0.2329, 0.7316, 0.2357, 0.7342, 0.3581, 0.5698, 0.3494, 0.8368, 0.7768, 0.7798, 0.7566, 0.7983, 0.6911, 0.8306, 0.7028, 0.7388, 0.8314, 0.5893, 0.8402, 0.5893, 0.4363, 0.7388, 0.4452, 0.3279, 0.5689, 0.2334, 0.5363, 0.1642, 0.4543, 0.1152, 0.3373, 0.1152, 0.2316, 0.1642, 0.1145, 0.2334, 0.03257, 0.3279, 0.0, 0.4176, 0.09138, 0.4176, 0.4775, 0.5061, 0.8402, 0.5955, 0.8402, 0.5668, 0.987, 0.5349, 0.987, 0.105, 0.885, 0.1054, 0.9777, 0.001993, 0.9013, 0.001628, 0.8416, 0.8791, 0.1451, 0.7403, 0.1451, 0.7668, 0.04142, 0.8524, 0.04143, 0.7342, 0.02028, 0.5698, 0.02455, 0.5915, 0.0, 0.7292, 0.002195, 0.8996, 0.178, 0.7342, 0.1789, 0.7403, 0.1451, 0.8791, 0.1451, 0.8063, 0.8609, 0.8677, 0.7768, 0.8739, 0.8149, 0.8284, 0.8773, 0.8524, 0.04143, 0.7668, 0.04142, 0.7673, 0.0, 0.8529, 8.908e-06, 0.8284, 0.8773, 0.8739, 0.8149, 0.8739, 0.9231, 0.8459, 0.9615, 0.2038, 0.03901, 0.1544, 0.09749, 0.07993, 0.08628, 0.1104, 0.05023, 0.6663, 0.8402, 0.6663, 1.0, 0.5955, 0.9693, 0.5955, 0.8708, 0.5061, 0.8402, 0.5061, 0.9966, 0.4176, 0.961, 0.4176, 0.876, 0.8005, 0.9855, 0.7388, 0.9017, 0.7616, 0.8817, 0.8063, 0.9425, 0.1642, 0.4543, 0.2334, 0.5363, 0.1997, 0.5292, 0.1513, 0.472, 0.2651, 0.7696, 0.09973, 0.7732, 0.1209, 0.7351, 0.2568, 0.7313, 0.1482, 0.571, 0.222, 0.5689, 0.2232, 0.6047, 0.1494, 0.6067, 0.8063, 0.9425, 0.7616, 0.8817, 0.782, 0.7768, 0.8063, 0.8098, 0.1513, 0.472, 0.1997, 0.5292, 0.08492, 0.5162, 0.05867, 0.4851, 0.2568, 0.7313, 0.1209, 0.7351, 0.1494, 0.6067, 0.2232, 0.6047, 0.4155, 0.5689, 0.4155, 0.6416, 0.3839, 0.6421, 0.3839, 0.5694, 0.3838, 0.7411, 0.3838, 0.9133, 0.2686, 0.8802, 0.2651, 0.807, 0.3839, 0.5689, 0.3839, 0.7411, 0.2651, 0.6752, 0.2686, 0.602, 0.1152, 0.2316, 0.1152, 0.3373, 0.0, 0.3028, 6.002e-08, 0.2661])
me_cube_002.materials.append(mat_foot_mat)
me_cube_002.use_remesh_preserve_volume = False
me_cube_002.use_remesh_preserve_attributes = False
me_cube_002.use_mirror_vertex_groups = False
me_cube_002.update()

# ---- objects
ob_body = bpy.data.objects.new('Body', None)
ob_body_main = bpy.data.objects.new('body-main', me_cube_006)
ob_head = bpy.data.objects.new('head', me_cube_001)
ob_pins = bpy.data.objects.new('pins', me_cube_000)
ob_feets = bpy.data.objects.new('Feets', None)
ob_frontleftfoot = bpy.data.objects.new('FrontLeftFoot', me_cube_004)
ob_frontrightfoot = bpy.data.objects.new('FrontRightFoot', me_cube_003)
ob_rearleftfoot = bpy.data.objects.new('RearLeftFoot', me_cube_005)
ob_rearrightfoot = bpy.data.objects.new('RearRightFoot', me_cube_002)
ob_lamp = bpy.data.objects.new('Lamp', light_lamp)
ob_camera = bpy.data.objects.new('Camera', cam_camera)

# ---- transforms, parenting, visibility, modifiers, constraints
ob_body.location = (0.0, 0.0, 0.0)
ob_body.empty_image_offset = (0.0, 0.0)
ob_body.lineart.crease_threshold = 0.0
ob_body_main.parent = ob_body
ob_body_main.location = (0.0, 0.0, 0.7773)
ob_body_main.scale = (1.0, 2.0, 0.5)
ob_body_main.lineart.crease_threshold = 0.0
ob_head.parent = ob_body
ob_head.location = (0.0, 0.0, 0.7773)
ob_head.scale = (1.0, 2.0, 0.5)
ob_head.lineart.crease_threshold = 0.0
ob_pins.parent = ob_body
ob_pins.location = (0.0, 0.0, 0.7773)
ob_pins.scale = (1.0, 2.0, 0.5)
ob_pins.lineart.crease_threshold = 0.0
ob_feets.location = (0.0, 0.0, 0.0)
ob_feets.empty_image_offset = (0.0, 0.0)
ob_feets.lineart.crease_threshold = 0.0
ob_frontleftfoot.parent = ob_feets
ob_frontleftfoot.location = (0.0, 0.0, 0.7773)
ob_frontleftfoot.scale = (1.0, 2.0, 0.5)
ob_frontleftfoot.lineart.crease_threshold = 0.0
ob_frontrightfoot.parent = ob_feets
ob_frontrightfoot.location = (0.0, 0.0, 0.7773)
ob_frontrightfoot.scale = (1.0, 2.0, 0.5)
ob_frontrightfoot.lineart.crease_threshold = 0.0
ob_rearleftfoot.parent = ob_feets
ob_rearleftfoot.location = (0.0, 0.0, 0.7773)
ob_rearleftfoot.scale = (1.0, 2.0, 0.5)
ob_rearleftfoot.lineart.crease_threshold = 0.0
ob_rearrightfoot.parent = ob_feets
ob_rearrightfoot.location = (0.0, 0.0, 0.7773)
ob_rearrightfoot.scale = (1.0, 2.0, 0.5)
ob_rearrightfoot.lineart.crease_threshold = 0.0
ob_lamp.location = (4.076, 1.005, 5.904)
ob_lamp.rotation_euler = (0.6503, 0.05522, 1.866)
ob_lamp.lock_rotations_4d = False
ob_lamp.empty_display_type = 'ARROWS'
ob_lamp.color = (0.0, 0.0, 0.0, 0.0)
ob_lamp.lineart.crease_threshold = 0.0
ob_camera.location = (7.481, -6.508, 5.344)
ob_camera.rotation_euler = (1.109, 0.0, 0.8149)
ob_camera.lock_rotations_4d = False
ob_camera.empty_display_type = 'ARROWS'
ob_camera.color = (0.0, 0.0, 0.0, 0.0)
ob_camera.display_type = 'WIRE'
ob_camera.lineart.crease_threshold = 0.0

# ---- collection membership
col_collection_1.objects.link(ob_body)
col_collection_1.objects.link(ob_body_main)
col_collection_1.objects.link(ob_head)
col_collection_1.objects.link(ob_pins)
col_collection_1.objects.link(ob_feets)
col_collection_1.objects.link(ob_frontleftfoot)
col_collection_1.objects.link(ob_frontrightfoot)
col_collection_1.objects.link(ob_rearleftfoot)
col_collection_1.objects.link(ob_rearrightfoot)
col_collection_1.objects.link(ob_lamp)
col_collection_1.objects.link(ob_camera)

# ---- scene / render settings (as saved in the file)
scene.camera = ob_camera
scene.frame_start = 1; scene.frame_end = 250; scene.frame_set(0)
scene.render.engine = 'BLENDER_EEVEE_NEXT'
scene.render.resolution_percentage = 50
scene.render.dither_intensity = 0.0
scene.cycles.use_denoising = False
scene.cycles.samples = 128
scene.cycles.sampling_pattern = 'TABULATED_SOBOL'
scene.cycles.light_sampling_threshold = 0.0
scene.cycles.use_adaptive_sampling = False
scene.cycles.use_light_tree = False
scene.cycles.blur_glossy = 0.0
scene.cycles.sample_clamp_indirect = 0.0
scene.view_settings.view_transform = 'Standard'
bpy.context.view_layer.update()
